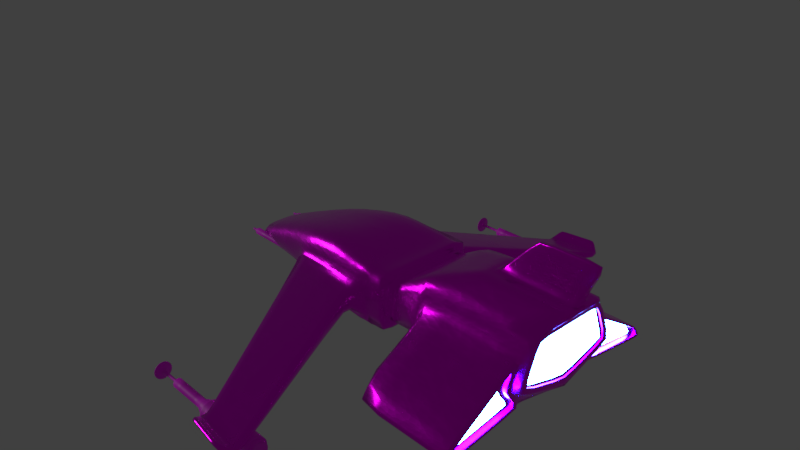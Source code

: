 # Source: nave.blend  (saved by Blender 2.79.1; exported with 4.5.12 LTS)
import bpy
from mathutils import Matrix  # noqa: F401  (used for matrix-valued properties, if any)

bpy.ops.wm.read_factory_settings(use_empty=True)
scene = bpy.context.scene
scene.name = 'Scene'

# ---- collections
col_collection_1 = bpy.data.collections.new('Collection 1'); scene.collection.children.link(col_collection_1)

# ---- images (referenced by path relative to the original .blend; pixels are not part of the script)
import os
ASSET_DIR = os.environ.get("B2B_ASSET_DIR", "")  # directory of the original .blend (textures are referenced by path, not embedded)
HERE = os.path.dirname(os.path.abspath(__file__))  # packed textures are extracted next to this script under _unpacked/

def load_image(name, relpath, width, height, colorspace="sRGB"):
    """Load a texture the original file referenced (path relative to the .blend, or extracted next to this script)."""
    p = next((c for c in (os.path.join(HERE, relpath), os.path.join(ASSET_DIR, relpath)) if relpath and os.path.exists(c)), "")
    if p:
        img = bpy.data.images.load(p, check_existing=True)
        img.name = name
    else:  # same state as the original file: an image datablock whose file is absent (Cycles renders it pink)
        img = bpy.data.images.new(name, width, height)
        img.source = "FILE"
        img.filepath = "//" + (relpath or name)
    img.colorspace_settings.name = colorspace
    return img
img_corpo_fw_png = load_image('corpo_fw.png', 'Texturas/corpo_fw.png', 1024, 1024, 'sRGB')
img_corpo_bump_fw_png = load_image('corpo_bump_fw.png', 'Texturas/corpo_bump_fw.png', 1024, 1024, 'Non-Color')
img_armas_png = load_image('armas.png', 'Texturas/armas.png', 1024, 1024, 'sRGB')

# ---- materials (node trees are filled in below, after node groups)
mat_corpo_material = bpy.data.materials.new('Corpo_material')
mat_corpo_material.alpha_threshold = 0.0
mat_corpo_material.roughness = 0.5
mat_corpo_material.line_color = (0.0, 0.0, 0.0, 1.0)
mat_armas_material = bpy.data.materials.new('Armas_material')
mat_armas_material.alpha_threshold = 0.0
mat_armas_material.roughness = 0.5
mat_thrusters = bpy.data.materials.new('Thrusters')
mat_thrusters.alpha_threshold = 0.0
mat_thrusters.roughness = 0.5

# ---- material node trees
mat_corpo_material.use_nodes = True; mat_corpo_material.node_tree.nodes.clear()
_N = mat_corpo_material.node_tree.nodes; _L = mat_corpo_material.node_tree.links
n0 = _N.new('ShaderNodeTexImage'); n0.name = 'Image Texture'; n0.location = (-142, 507)
n0.width = 140
n0.image = img_corpo_fw_png
n1 = _N.new('ShaderNodeBsdfPrincipled'); n1.name = 'Principled BSDF'; n1.location = (194, 303)
n1.width = 150
n1.subsurface_method = 'BURLEY'
n1.inputs[1].default_value = 1.0
n1.inputs[3].default_value = 1.45
n1.inputs[9].default_value = (1.0, 1.0, 1.0)
n2 = _N.new('ShaderNodeBump'); n2.name = 'Bump'; n2.location = (-114, -95)
n2.width = 164
n2.inputs[0].default_value = 0.1252
n2.inputs[1].default_value = 0.1
n2.inputs[2].default_value = 1.0
n3 = _N.new('ShaderNodeTexImage'); n3.name = 'Image Texture.001'; n3.location = (-720, 143)
n3.label = 'Detail map'
n3.width = 140
n3.image = img_corpo_bump_fw_png
n4 = _N.new('ShaderNodeTexVoronoi'); n4.name = 'Voronoi Texture'; n4.location = (-1270, -305)
n4.inputs[2].default_value = 20.0
n5 = _N.new('ShaderNodeTexVoronoi'); n5.name = 'Voronoi Texture.001'; n5.location = (-1275, -470)
n5.inputs[2].default_value = 50.0
n6 = _N.new('ShaderNodeMath'); n6.name = 'Math.001'; n6.location = (-1050, -485)
n6.operation = 'MULTIPLY'
n7 = _N.new('ShaderNodeMath'); n7.name = 'Math'; n7.location = (-1011, -289)
n8 = _N.new('ShaderNodeOutputMaterial'); n8.name = 'Material Output'; n8.location = (569, -308)
n9 = _N.new('ShaderNodeMath'); n9.name = 'Math.002'; n9.location = (-669, -234)
n9.width = 177
n9.operation = 'MULTIPLY'
n9.inputs[1].default_value = 0.05
n10 = _N.new('ShaderNodeMix'); n10.name = 'Mix.002'; n10.location = (-26, 195)
n10.data_type = 'RGBA'
n10.blend_type = 'MULTIPLY'
n10.inputs[0].default_value = 0.7636
n10.inputs[6].default_value = (1.0, 1.0, 1.0, 1.0)
n11 = _N.new('ShaderNodeTexNoise'); n11.name = 'Noise Texture'; n11.location = (-2, -406)
n11.inputs[2].default_value = 34.1
n11.inputs[3].default_value = 11.6
n11.inputs[8].default_value = 0.2
n12 = _N.new('ShaderNodeMath'); n12.name = 'Math.004'; n12.location = (231, -380)
n12.width = 177
n12.operation = 'MULTIPLY'
n12.inputs[1].default_value = 0.125
n13 = _N.new('ShaderNodeMath'); n13.name = 'Math.003'; n13.location = (-554, -525)
n13.width = 177
n13.operation = 'MULTIPLY'
n13.inputs[1].default_value = 0.025
n14 = _N.new('ShaderNodeBump'); n14.name = 'Bump.001'; n14.location = (-315, -265)
n14.width = 164
n14.inputs[0].default_value = 0.4034
n14.inputs[1].default_value = 0.1
n14.inputs[2].default_value = 1.0
n15 = _N.new('ShaderNodeBump'); n15.name = 'Bump.002'; n15.location = (-242, -490)
n15.width = 164
n15.inputs[0].default_value = 0.6365
n15.inputs[1].default_value = 0.9
n15.inputs[2].default_value = 1.0
n16 = _N.new('ShaderNodeDisplacement'); n16.name = 'Displacement'; n16.location = (0, 0)
n16.inputs[1].default_value = 0.0
n16.inputs[2].default_value = 0.1
n17 = _N.new('ShaderNodeMath'); n17.name = 'Math.005'; n17.location = (0, 0)
n17.operation = 'MULTIPLY'
n18 = _N.new('ShaderNodeMath'); n18.name = 'Math.006'; n18.location = (0, 0)
n18.operation = 'MULTIPLY'
_L.new(n1.outputs[0], n8.inputs[0])
_L.new(n0.outputs[0], n1.inputs[0])
_L.new(n14.outputs[0], n2.inputs[4])
_L.new(n3.outputs[0], n2.inputs[3])
_L.new(n6.outputs[0], n7.inputs[1])
_L.new(n9.outputs[0], n14.inputs[3])
_L.new(n7.outputs[0], n9.inputs[0])
_L.new(n2.outputs[0], n1.inputs[5])
_L.new(n10.outputs[2], n1.inputs[2])
_L.new(n7.outputs[0], n13.inputs[0])
_L.new(n9.outputs[0], n10.inputs[7])
_L.new(n11.outputs[1], n12.inputs[0])
_L.new(n13.outputs[0], n15.inputs[3])
_L.new(n15.outputs[0], n11.inputs[0])
_L.new(n12.outputs[0], n16.inputs[0])
_L.new(n16.outputs[0], n8.inputs[2])
_L.new(n17.outputs[0], n7.inputs[0])
_L.new(n4.outputs[0], n17.inputs[0])
_L.new(n4.outputs[0], n17.inputs[1])
_L.new(n18.outputs[0], n6.inputs[0])
_L.new(n5.outputs[0], n18.inputs[0])
_L.new(n5.outputs[0], n18.inputs[1])
n8.is_active_output = True
mat_armas_material.use_nodes = True; mat_armas_material.node_tree.nodes.clear()
_N = mat_armas_material.node_tree.nodes; _L = mat_armas_material.node_tree.links
n0 = _N.new('ShaderNodeOutputMaterial'); n0.name = 'Material Output'; n0.location = (300, 300)
n1 = _N.new('ShaderNodeTexImage'); n1.name = 'Image Texture'; n1.location = (-281, 250)
n1.width = 140
n1.image = img_armas_png
n2 = _N.new('ShaderNodeBsdfPrincipled'); n2.name = 'Principled BSDF'; n2.location = (13, 333)
n2.width = 210
n2.subsurface_method = 'BURLEY'
n2.inputs[3].default_value = 1.45
n2.inputs[9].default_value = (1.0, 1.0, 1.0)
_L.new(n2.outputs[0], n0.inputs[0])
_L.new(n1.outputs[0], n2.inputs[0])
n0.is_active_output = True
mat_thrusters.use_nodes = True; mat_thrusters.node_tree.nodes.clear()
_N = mat_thrusters.node_tree.nodes; _L = mat_thrusters.node_tree.links
n0 = _N.new('ShaderNodeOutputMaterial'); n0.name = 'Material Output'; n0.location = (300, 300)
n1 = _N.new('ShaderNodeEmission'); n1.name = 'Emission'; n1.location = (-60, 285)
n1.inputs[0].default_value = (0.04534, 0.2618, 0.8, 1.0)
n1.inputs[1].default_value = 82.5
_L.new(n1.outputs[0], n0.inputs[0])
n0.is_active_output = True

# ---- world
world_world = bpy.data.worlds.new('World'); scene.world = world_world
world_world.color = (0.05088, 0.05088, 0.05088)
world_world.use_sun_shadow = False
world_world.sun_shadow_jitter_overblur = 0.0
world_world.cycles.sampling_method = 'MANUAL'

# ---- cameras
cam_camera = bpy.data.cameras.new('Camera')
cam_camera.clip_end = 100.0
cam_camera.lens = 35.0
cam_camera.sensor_width = 32.0
cam_camera.sensor_height = 18.0
cam_camera.ortho_scale = 7.314
cam_camera.dof.focus_distance = 0.0

# ---- lights
light_sun = bpy.data.lights.new('Sun', 'SUN')
light_sun.transmission_factor = 0.0
light_sun.angle = 0.1993
light_sun.energy = 0.4
light_sun.shadow_buffer_clip_start = 0.5
light_sun.shadow_soft_size = 0.1
light_sun.shadow_cascade_max_distance = 1000.0

# ---- meshes
me_cube = bpy.data.meshes.new('Cube')
me_cube.from_pydata([(0.7028, -0.6858, -0.3243), (-0.6763, -0.5838, -0.0715), (0.7024, -0.7055, 0.1241), (-0.6763, -0.5838, 0.007092), (-1.904, -0.3507, -0.4135), (-1.903, -0.3456, -0.1596), (1.015, -0.5962, -0.298), (1.015, -0.5962, 0.2336), (1.015, -0.7083, -0.4101), (1.015, -0.7083, 0.3457), (1.083, -0.5962, -0.298), (1.083, -0.5962, 0.2336), (1.083, -0.5962, -0.298), (1.083, -0.5962, 0.2336), (1.64, -0.7767, -0.1264), (1.64, -0.6489, 0.1942), (3.007, -0.8099, -0.1304), (3.007, -0.7093, 0.1221), (0.8161, -0.7083, -0.4101), (-0.7903, -0.5664, -0.3984), (0.8161, -0.7083, 0.3457), (-0.7895, -0.5613, 0.3173), (0.8161, 0.0, -0.4101), (-0.7895, 0.0, -0.3817), (0.8161, 0.0, 0.3457), (-0.7895, 0.0, 0.3173), (-1.903, 0.0, -0.3968), (-1.903, 0.0, -0.1596), (1.015, 0.0, -0.4101), (1.015, 0.0, 0.3457), (1.015, 0.0, -0.298), (1.015, 0.0, 0.2336), (1.083, 0.0, -0.298), (1.083, 0.0, 0.2336), (1.083, 0.0, -0.298), (1.083, 0.0, 0.2336), (1.64, -0.5672, -0.423), (1.502, 0.0, 0.4888), (3.007, -0.6192, -0.4004), (3.144, 0.0, 0.4888), (0.573, -0.854, -0.2079), (-0.5555, -0.7678, -0.1373), (0.573, -0.854, 0.002114), (-0.5555, -0.7678, -0.07363), (1.392, -2.981, -0.6405), (0.6761, -2.895, -0.6356), (1.392, -2.981, -0.5452), (0.6761, -2.895, -0.5552), (1.374, -3.13, -0.6238), (0.6592, -3.038, -0.6215), (1.383, -3.058, -0.5619), (0.6664, -2.978, -0.5692), (1.263, -3.197, -0.4917), (0.7513, -3.132, -0.492), (1.267, -3.164, -0.463), (0.7546, -3.104, -0.4678), (1.502, 0.0, -0.3698), (3.144, 0.0, -0.3698), (2.101, 0.0, 0.6932), (2.101, -0.2775, 0.6932), (3.339, 0.0, 0.6932), (3.339, -0.2775, 0.6932), (2.21, 0.0, 0.6932), (2.21, -0.07695, 0.6932), (3.229, 0.0, 0.6932), (3.229, -0.07695, 0.6932), (2.671, 0.0, 1.211), (2.671, -0.02475, 1.211), (3.473, 0.0, 1.211), (3.473, -0.02475, 1.211), (1.502, -0.7767, -0.1264), (1.502, 0.0, -0.3698), (1.502, -0.5315, 0.4888), (3.144, -0.7767, -0.1264), (3.144, 0.0, -0.3698), (3.144, -0.5315, 0.4888), (1.64, -1.658, -0.5191), (3.007, -1.623, -0.5202), (1.64, -1.629, -0.5664), (1.64, -1.552, -0.3663), (3.007, -1.614, -0.5348), (3.007, -1.531, -0.3881), (0.04668, -0.643, -0.4132), (0.2019, -0.6379, 0.5244), (0.04263, -0.637, -0.3026), (0.06699, -0.6967, 0.09385), (0.2019, 0.0, 0.5244), (0.04745, 0.0, -0.3965), (0.0328, -0.8128, -0.2013), (0.0328, -0.8128, -0.006921), (1.049, -2.94, -0.6381), (1.049, -2.94, -0.55), (1.032, -3.086, -0.6227), (1.04, -3.02, -0.5654), (1.018, -3.166, -0.4918), (1.022, -3.135, -0.4653), (3.144, 0.0, -0.2797), (3.144, -0.694, -0.08103), (3.144, -0.4939, 0.4211), (3.144, 0.0, 0.4211), (3.102, 0.0, -0.2797), (3.102, -0.694, -0.08103), (3.102, -0.4939, 0.4211), (3.102, 0.0, 0.4211), (3.007, -0.5672, -0.423), (3.007, -0.7767, -0.1264), (3.007, -0.6489, 0.1942), (3.007, -1.629, -0.5664), (3.007, -1.658, -0.5191), (3.007, -1.552, -0.3663), (2.902, -0.8099, -0.1304), (2.902, -1.623, -0.5202), (2.902, -0.6192, -0.4004), (2.902, -0.7093, 0.1221), (2.902, -1.614, -0.5348), (2.902, -1.531, -0.3881), (-2.033, -0.3427, -0.2822), (-1.97, -0.3072, -0.2716), (-1.122, -0.3072, -0.2716), (-1.97, -0.3167, -0.301), (-1.122, -0.3167, -0.301), (-1.97, -0.3417, -0.3192), (-1.122, -0.3417, -0.3192), (-1.97, -0.3726, -0.3192), (-1.122, -0.3726, -0.3192), (-1.97, -0.3976, -0.301), (-1.122, -0.3976, -0.301), (-1.97, -0.4072, -0.2716), (-1.122, -0.4072, -0.2716), (-1.97, -0.3976, -0.2423), (-1.122, -0.3976, -0.2423), (-1.97, -0.3726, -0.2241), (-1.122, -0.3726, -0.2241), (-1.97, -0.3417, -0.2241), (-1.122, -0.3417, -0.2241), (-1.97, -0.3167, -0.2423), (-1.122, -0.3167, -0.2423), (1.426, -2.659, -0.7069), (0.5233, -2.629, -0.7069), (1.372, -2.629, -0.7069), (0.5233, -2.657, -0.7937), (1.372, -2.657, -0.7937), (0.5233, -2.731, -0.8473), (1.372, -2.731, -0.8473), (0.5233, -2.822, -0.8473), (1.372, -2.822, -0.8473), (0.5233, -2.896, -0.7937), (1.372, -2.896, -0.7937), (0.5233, -2.924, -0.7069), (1.372, -2.924, -0.7069), (0.5233, -2.896, -0.6202), (1.372, -2.896, -0.6202), (0.5233, -2.822, -0.5666), (1.372, -2.822, -0.5666), (0.5233, -2.731, -0.5666), (1.372, -2.731, -0.5666), (0.5233, -2.657, -0.6202), (1.372, -2.657, -0.6202), (1.372, -2.659, -0.7069), (1.372, -2.682, -0.7757), (1.372, -2.74, -0.8182), (1.372, -2.812, -0.8182), (1.372, -2.871, -0.7757), (1.372, -2.893, -0.7069), (1.372, -2.871, -0.6381), (1.372, -2.812, -0.5956), (1.372, -2.74, -0.5956), (1.372, -2.682, -0.6381), (1.426, -2.776, -0.7069), (1.426, -2.682, -0.7757), (1.426, -2.74, -0.8182), (1.426, -2.812, -0.8182), (1.426, -2.871, -0.7757), (1.426, -2.893, -0.7069), (1.426, -2.871, -0.6381), (1.426, -2.812, -0.5956), (1.426, -2.74, -0.5956), (1.426, -2.682, -0.6381), (0.5233, -2.678, -0.7782), (0.4085, -2.722, -0.7462), (0.5233, -2.655, -0.7069), (0.5233, -2.739, -0.8222), (0.5233, -2.814, -0.8222), (0.5233, -2.874, -0.7782), (0.5233, -2.897, -0.7069), (0.5233, -2.874, -0.6357), (0.5233, -2.814, -0.5916), (0.5233, -2.739, -0.5916), (0.5233, -2.678, -0.6357), (0.4085, -2.703, -0.7598), (-0.1627, -2.722, -0.7462), (0.4085, -2.686, -0.7069), (0.4085, -2.748, -0.7925), (0.4085, -2.804, -0.7925), (0.4085, -2.849, -0.7598), (0.4085, -2.866, -0.7069), (0.4085, -2.849, -0.654), (0.4084, -2.804, -0.6214), (0.4084, -2.748, -0.6214), (0.4085, -2.703, -0.654), (-0.1627, -2.76, -0.7189), (0.4085, -2.709, -0.7069), (0.4085, -2.756, -0.7705), (0.4085, -2.797, -0.7705), (0.4085, -2.83, -0.7462), (0.4085, -2.843, -0.7069), (0.4085, -2.83, -0.6676), (0.4084, -2.797, -0.6434), (0.4084, -2.756, -0.6434), (0.4085, -2.722, -0.6676), (-0.4669, -2.76, -0.719), (-0.1627, -2.709, -0.7069), (-0.1627, -2.756, -0.7705), (-0.1627, -2.797, -0.7705), (-0.1627, -2.83, -0.7462), (-0.1627, -2.843, -0.7069), (-0.1627, -2.83, -0.6677), (-0.1627, -2.797, -0.6434), (-0.1627, -2.756, -0.6434), (-0.1627, -2.722, -0.6677), (-0.1627, -2.756, -0.7069), (-0.1627, -2.77, -0.7264), (-0.1627, -2.783, -0.7264), (-0.1627, -2.793, -0.7189), (-0.1627, -2.797, -0.7069), (-0.1627, -2.793, -0.695), (-0.1627, -2.783, -0.6875), (-0.1627, -2.77, -0.6875), (-0.1627, -2.76, -0.695), (-0.4995, -2.679, -0.7778), (-0.4669, -2.756, -0.707), (-0.4669, -2.77, -0.7264), (-0.4669, -2.783, -0.7264), (-0.4669, -2.793, -0.719), (-0.4669, -2.797, -0.707), (-0.4669, -2.793, -0.695), (-0.4669, -2.783, -0.6875), (-0.4669, -2.77, -0.6875), (-0.4669, -2.76, -0.695), (-0.4919, -2.679, -0.7778), (-0.4747, -2.748, -0.7276), (-0.4919, -2.656, -0.707), (-0.4919, -2.739, -0.8215), (-0.4919, -2.813, -0.8215), (-0.4919, -2.874, -0.7778), (-0.4919, -2.897, -0.707), (-0.4919, -2.874, -0.6362), (-0.4919, -2.813, -0.5924), (-0.4919, -2.739, -0.5924), (-0.4919, -2.679, -0.6362), (-0.4747, -2.764, -0.7158), (-0.4995, -2.656, -0.707), (-0.4995, -2.739, -0.8215), (-0.4995, -2.813, -0.8215), (-0.4995, -2.874, -0.7778), (-0.4995, -2.897, -0.707), (-0.4995, -2.874, -0.6362), (-0.4995, -2.813, -0.5924), (-0.4995, -2.739, -0.5924), (-0.4995, -2.679, -0.6362), (-0.5556, -2.774, -0.7083), (-0.4747, -2.741, -0.707), (-0.4747, -2.765, -0.7404), (-0.4747, -2.787, -0.7404), (-0.4747, -2.805, -0.7276), (-0.4747, -2.811, -0.707), (-0.4747, -2.805, -0.6863), (-0.4747, -2.787, -0.6736), (-0.4747, -2.765, -0.6736), (-0.4747, -2.748, -0.6863), (-0.4747, -2.761, -0.707), (-0.4747, -2.772, -0.7213), (-0.4747, -2.781, -0.7213), (-0.4747, -2.788, -0.7158), (-0.4747, -2.791, -0.707), (-0.4747, -2.788, -0.6981), (-0.4747, -2.781, -0.6926), (-0.4747, -2.772, -0.6926), (-0.4747, -2.764, -0.6981), (-0.5556, -2.776, -0.707), (-0.5556, -2.774, -0.707), (-0.5556, -2.776, -0.7091), (-0.5556, -2.777, -0.7091), (-0.5556, -2.778, -0.7083), (-0.5556, -2.779, -0.707), (-0.5556, -2.778, -0.7056), (-0.5556, -2.777, -0.7048), (-0.5556, -2.776, -0.7048), (-0.5556, -2.774, -0.7056), (-1.97, -0.3235, -0.2961), (-2.074, -0.3427, -0.2822), (-1.97, -0.3155, -0.2716), (-1.97, -0.3443, -0.3113), (-1.97, -0.3701, -0.3113), (-1.97, -0.3909, -0.2961), (-1.97, -0.3988, -0.2716), (-1.97, -0.3909, -0.2472), (-1.97, -0.3701, -0.232), (-1.97, -0.3443, -0.232), (-1.97, -0.3235, -0.2472), (-2.033, -0.3393, -0.2716), (-2.033, -0.3517, -0.2887), (-2.033, -0.3627, -0.2887), (-2.033, -0.3717, -0.2822), (-2.033, -0.3751, -0.2716), (-2.033, -0.3717, -0.2611), (-2.033, -0.3627, -0.2546), (-2.033, -0.3517, -0.2546), (-2.033, -0.3427, -0.2611), (-2.074, -0.3393, -0.2716), (-2.074, -0.3517, -0.2887), (-2.074, -0.3627, -0.2887), (-2.074, -0.3717, -0.2822), (-2.074, -0.3751, -0.2716), (-2.074, -0.3717, -0.2611), (-2.074, -0.3627, -0.2546), (-2.074, -0.3517, -0.2546), (-2.074, -0.3427, -0.2611), (-2.104, -0.3536, -0.2743), (-2.104, -0.3572, -0.2717), (-2.104, -0.3528, -0.2717), (-2.104, -0.3558, -0.2759), (-2.104, -0.3586, -0.2759), (-2.104, -0.3608, -0.2743), (-2.104, -0.3616, -0.2717), (-2.104, -0.3608, -0.269), (-2.104, -0.3586, -0.2674), (-2.104, -0.3558, -0.2674), (-2.104, -0.3536, -0.269), (0.9475, -2.629, -0.7069), (0.9475, -2.657, -0.7937), (0.9475, -2.731, -0.8473), (0.9475, -2.822, -0.8473), (0.9475, -2.896, -0.7937), (0.9475, -2.924, -0.7069), (0.9475, -2.896, -0.6202), (0.9475, -2.822, -0.5666), (0.9475, -2.731, -0.5666), (0.9475, -2.657, -0.6202), (0.577, -2.657, -0.7937), (0.577, -2.731, -0.8473), (0.577, -2.822, -0.8473), (0.577, -2.896, -0.7937), (0.577, -2.924, -0.7069), (0.577, -2.896, -0.6202), (0.577, -2.822, -0.5666), (0.577, -2.731, -0.5666), (0.577, -2.657, -0.6202), (0.577, -2.629, -0.7069), (1.372, -2.629, -0.7069), (1.372, -2.657, -0.7937), (1.372, -2.731, -0.8473), (1.372, -2.822, -0.8473), (1.372, -2.896, -0.7937), (1.372, -2.924, -0.7069), (1.372, -2.896, -0.6202), (1.372, -2.822, -0.5666), (1.372, -2.731, -0.5666), (1.372, -2.657, -0.6202), (1.418, -2.659, -0.7069), (1.418, -2.682, -0.6381), (1.418, -2.74, -0.5956), (1.418, -2.682, -0.7757), (1.418, -2.812, -0.5956), (1.418, -2.871, -0.6381), (1.418, -2.893, -0.7069), (1.418, -2.871, -0.7757), (1.418, -2.812, -0.8182), (1.418, -2.74, -0.8182), (0.5233, -2.739, -0.8222), (0.5233, -2.814, -0.5916), (0.5233, -2.678, -0.7782), (0.5233, -2.655, -0.7069), (0.5233, -2.897, -0.7069), (0.5233, -2.874, -0.6357), (0.5233, -2.814, -0.8222), (0.5233, -2.874, -0.7782), (0.5233, -2.739, -0.5916), (0.5233, -2.678, -0.6357), (0.4085, -2.703, -0.7598), (0.4085, -2.686, -0.7069), (0.4085, -2.849, -0.654), (0.4085, -2.849, -0.7598), (0.4085, -2.703, -0.654), (0.4085, -2.748, -0.7925), (0.4084, -2.804, -0.6214), (0.4085, -2.866, -0.7069), (0.4085, -2.804, -0.7925), (0.4084, -2.748, -0.6214), (-1.97, -0.3443, -0.3113), (-1.97, -0.3701, -0.232), (-1.97, -0.3235, -0.2961), (-1.97, -0.3155, -0.2716), (-1.97, -0.3988, -0.2716), (-1.97, -0.3909, -0.2472), (-1.97, -0.3701, -0.3113), (-1.97, -0.3909, -0.2961), (-1.97, -0.3443, -0.232), (-1.97, -0.3235, -0.2472), (-2.052, -0.3517, -0.2887), (-2.052, -0.3628, -0.2546), (-2.052, -0.3517, -0.2546), (-2.052, -0.3428, -0.2822), (-2.052, -0.3428, -0.2611), (-2.052, -0.3393, -0.2716), (-2.052, -0.3751, -0.2716), (-2.052, -0.3717, -0.2611), (-2.052, -0.3628, -0.2887), (-2.052, -0.3717, -0.2822), (-2.033, -0.3427, -0.2822), (-2.033, -0.3393, -0.2716), (-2.033, -0.3717, -0.2611), (-2.033, -0.3717, -0.2822), (-2.033, -0.3427, -0.2611), (-2.033, -0.3517, -0.2887), (-2.033, -0.3627, -0.2546), (-2.033, -0.3751, -0.2716), (-2.033, -0.3627, -0.2887), (-2.033, -0.3517, -0.2546), (-2.074, -0.3716, -0.2821), (-2.074, -0.3517, -0.2885), (-2.074, -0.3627, -0.2885), (-2.074, -0.3627, -0.2548), (-2.074, -0.3517, -0.2548), (-2.074, -0.3428, -0.2821), (-2.074, -0.3428, -0.2612), (-2.074, -0.3394, -0.2716), (-2.074, -0.375, -0.2716), (-2.074, -0.3716, -0.2612)], [], [(87, 82, 19, 23), (86, 25, 21, 83), (24, 20, 9, 29), (0, 2, 42, 40), (23, 19, 4, 26), (19, 21, 5, 4), (20, 18, 8, 9), (30, 6, 8, 28), (6, 7, 9, 8), (35, 11, 72, 37), (7, 6, 12, 13), (31, 7, 13, 33), (34, 10, 12, 32), (10, 11, 13, 12), (77, 80, 114, 111), (11, 10, 70, 72), (39, 75, 98, 99), (75, 39, 60, 61), (84, 1, 19, 82), (2, 0, 18, 20), (1, 3, 21, 19), (85, 2, 20, 83), (106, 15, 79, 109), (10, 34, 71, 70), (11, 35, 33, 13), (6, 30, 32, 12), (7, 31, 29, 9), (18, 22, 28, 8), (21, 25, 27, 5), (4, 5, 27, 26), (43, 41, 45, 47), (3, 1, 41, 43), (84, 0, 40, 88), (85, 3, 43, 89), (91, 47, 51, 93), (88, 40, 44, 90), (89, 43, 47, 91), (40, 42, 46, 44), (51, 49, 53, 55), (44, 46, 50, 48), (47, 45, 49, 51), (90, 44, 48, 92), (94, 95, 55, 53), (92, 48, 52, 94), (93, 51, 55, 95), (48, 50, 54, 52), (74, 71, 56, 57), (59, 61, 65, 63), (37, 72, 59, 58), (72, 75, 61, 59), (63, 65, 69, 67), (58, 59, 63, 62), (61, 60, 64, 65), (66, 67, 69, 68), (62, 63, 67, 66), (65, 64, 68, 69), (36, 14, 70, 71), (14, 15, 72, 70), (105, 104, 74, 73), (106, 105, 73, 75), (15, 106, 75, 72), (104, 36, 71, 74), (79, 76, 108, 109), (76, 78, 107, 108), (14, 36, 78, 76), (36, 104, 107, 78), (17, 81, 115, 113), (15, 14, 76, 79), (50, 93, 95, 54), (49, 92, 94, 53), (52, 54, 95, 94), (45, 90, 92, 49), (42, 89, 91, 46), (41, 88, 90, 45), (46, 91, 93, 50), (2, 85, 89, 42), (1, 84, 88, 41), (3, 85, 83, 21), (0, 84, 82, 18), (24, 86, 83, 20), (22, 18, 82, 87), (99, 98, 102, 103), (73, 74, 96, 97), (75, 73, 97, 98), (100, 103, 102, 101), (97, 96, 100, 101), (98, 97, 101, 102), (16, 38, 104, 105), (17, 16, 105, 106), (80, 77, 108, 107), (77, 81, 109, 108), (81, 17, 106, 109), (38, 80, 107, 104), (112, 110, 111, 114), (110, 113, 115, 111), (38, 16, 110, 112), (80, 38, 112, 114), (81, 77, 111, 115), (16, 17, 113, 110), (125, 127, 295, 294), (117, 118, 120, 119), (129, 131, 297, 296), (119, 120, 122, 121), (133, 135, 299, 298), (121, 122, 124, 123), (119, 121, 292, 289), (123, 124, 126, 125), (123, 125, 294, 293), (125, 126, 128, 127), (117, 119, 289, 291), (127, 128, 130, 129), (127, 129, 296, 295), (129, 130, 132, 131), (131, 133, 298, 297), (131, 132, 134, 133), (121, 123, 293, 292), (133, 134, 136, 135), (135, 117, 291, 299), (135, 136, 118, 117), (140, 142, 181, 178), (139, 157, 167, 158), (349, 139, 141, 350), (144, 146, 183, 182), (143, 141, 159, 160), (350, 141, 143, 351), (138, 140, 178, 180), (147, 145, 161, 162), (351, 143, 145, 352), (148, 150, 185, 184), (151, 149, 163, 164), (352, 145, 147, 353), (152, 154, 187, 186), (155, 153, 165, 166), (353, 147, 149, 354), (142, 144, 182, 181), (145, 143, 160, 161), (354, 149, 151, 355), (156, 138, 180, 188), (149, 147, 162, 163), (355, 151, 153, 356), (146, 148, 184, 183), (153, 151, 164, 165), (356, 153, 155, 357), (150, 152, 186, 185), (157, 155, 166, 167), (357, 155, 157, 358), (154, 156, 188, 187), (141, 139, 158, 159), (358, 157, 139, 349), (361, 363, 175, 176), (362, 359, 137, 169), (359, 360, 177, 137), (364, 365, 173, 174), (366, 367, 171, 172), (360, 361, 176, 177), (368, 362, 169, 170), (363, 364, 174, 175), (365, 366, 172, 173), (367, 368, 170, 171), (168, 169, 137), (168, 170, 169), (168, 171, 170), (168, 172, 171), (168, 173, 172), (168, 174, 173), (168, 175, 174), (168, 176, 175), (168, 177, 176), (168, 137, 177), (379, 384, 192, 189), (381, 385, 197, 196), (382, 386, 195, 194), (384, 387, 193, 192), (385, 388, 198, 197), (380, 379, 189, 191), (383, 380, 191, 199), (386, 381, 196, 195), (387, 382, 194, 193), (388, 383, 199, 198), (198, 199, 209, 208), (189, 192, 202, 179), (196, 197, 207, 206), (194, 195, 205, 204), (192, 193, 203, 202), (197, 198, 208, 207), (191, 189, 179, 201), (199, 191, 201, 209), (195, 196, 206, 205), (193, 194, 204, 203), (203, 204, 214, 213), (208, 209, 219, 218), (179, 202, 212, 190), (206, 207, 217, 216), (204, 205, 215, 214), (202, 203, 213, 212), (207, 208, 218, 217), (201, 179, 190, 211), (209, 201, 211, 219), (205, 206, 216, 215), (215, 216, 225, 224), (213, 214, 223, 222), (218, 219, 228, 227), (190, 212, 221, 200), (216, 217, 226, 225), (214, 215, 224, 223), (212, 213, 222, 221), (217, 218, 227, 226), (211, 190, 200, 220), (219, 211, 220, 228), (220, 200, 210, 230), (228, 220, 230, 238), (224, 225, 235, 234), (222, 223, 233, 232), (227, 228, 238, 237), (200, 221, 231, 210), (225, 226, 236, 235), (223, 224, 234, 233), (221, 222, 232, 231), (226, 227, 237, 236), (232, 233, 244, 243), (237, 238, 249, 248), (210, 231, 242, 239), (235, 236, 247, 246), (233, 234, 245, 244), (231, 232, 243, 242), (236, 237, 248, 247), (230, 210, 239, 241), (238, 230, 241, 249), (234, 235, 246, 245), (241, 239, 229, 251), (249, 241, 251, 259), (245, 246, 256, 255), (243, 244, 254, 253), (248, 249, 259, 258), (239, 242, 252, 229), (246, 247, 257, 256), (244, 245, 255, 254), (242, 243, 253, 252), (247, 248, 258, 257), (257, 258, 268, 267), (251, 229, 240, 261), (259, 251, 261, 269), (255, 256, 266, 265), (253, 254, 264, 263), (258, 259, 269, 268), (229, 252, 262, 240), (256, 257, 267, 266), (254, 255, 265, 264), (252, 253, 263, 262), (262, 263, 272, 271), (267, 268, 277, 276), (261, 240, 250, 270), (269, 261, 270, 278), (265, 266, 275, 274), (263, 264, 273, 272), (268, 269, 278, 277), (240, 262, 271, 250), (266, 267, 276, 275), (264, 265, 274, 273), (273, 274, 284, 283), (271, 272, 282, 281), (276, 277, 287, 286), (270, 250, 260, 280), (278, 270, 280, 288), (274, 275, 285, 284), (272, 273, 283, 282), (277, 278, 288, 287), (250, 271, 281, 260), (275, 276, 286, 285), (279, 280, 260), (279, 260, 281), (279, 281, 282), (279, 282, 283), (279, 283, 284), (279, 284, 285), (279, 285, 286), (279, 286, 287), (279, 287, 288), (279, 288, 280), (409, 414, 301, 116), (411, 415, 306, 305), (412, 416, 304, 303), (414, 417, 302, 301), (415, 418, 307, 306), (410, 409, 116, 300), (413, 410, 300, 308), (416, 411, 305, 304), (417, 412, 303, 302), (418, 413, 308, 307), (401, 403, 317, 316), (402, 399, 310, 290), (406, 400, 315, 314), (408, 405, 313, 312), (399, 407, 311, 310), (400, 401, 316, 315), (404, 402, 290, 309), (403, 404, 309, 317), (405, 406, 314, 313), (407, 408, 312, 311), (421, 419, 323, 322), (423, 425, 328, 327), (424, 420, 321, 318), (428, 422, 326, 325), (419, 427, 324, 323), (420, 421, 322, 321), (422, 423, 327, 326), (426, 424, 318, 320), (425, 426, 320, 328), (427, 428, 325, 324), (319, 320, 318), (319, 318, 321), (319, 321, 322), (319, 322, 323), (319, 323, 324), (319, 324, 325), (319, 325, 326), (319, 326, 327), (319, 327, 328), (319, 328, 320), (347, 338, 329, 348), (346, 337, 338, 347), (345, 336, 337, 346), (344, 335, 336, 345), (343, 334, 335, 344), (342, 333, 334, 343), (341, 332, 333, 342), (340, 331, 332, 341), (339, 330, 331, 340), (348, 329, 330, 339), (138, 348, 339, 140), (140, 339, 340, 142), (142, 340, 341, 144), (144, 341, 342, 146), (146, 342, 343, 148), (148, 343, 344, 150), (150, 344, 345, 152), (152, 345, 346, 154), (154, 346, 347, 156), (156, 347, 348, 138), (338, 358, 349, 329), (337, 357, 358, 338), (336, 356, 357, 337), (335, 355, 356, 336), (334, 354, 355, 335), (333, 353, 354, 334), (332, 352, 353, 333), (331, 351, 352, 332), (330, 350, 351, 331), (329, 349, 350, 330), (161, 160, 368, 367), (163, 162, 366, 365), (165, 164, 364, 363), (160, 159, 362, 368), (167, 166, 361, 360), (162, 161, 367, 366), (164, 163, 365, 364), (158, 167, 360, 359), (159, 158, 359, 362), (166, 165, 363, 361), (187, 188, 378, 377), (182, 183, 376, 375), (184, 185, 374, 373), (188, 180, 372, 378), (180, 178, 371, 372), (186, 187, 377, 370), (181, 182, 375, 369), (183, 184, 373, 376), (185, 186, 370, 374), (178, 181, 369, 371), (377, 378, 383, 388), (375, 376, 382, 387), (373, 374, 381, 386), (378, 372, 380, 383), (372, 371, 379, 380), (370, 377, 388, 385), (369, 375, 387, 384), (376, 373, 386, 382), (374, 370, 385, 381), (371, 369, 384, 379), (298, 299, 398, 397), (293, 294, 396, 395), (295, 296, 394, 393), (299, 291, 392, 398), (291, 289, 391, 392), (297, 298, 397, 390), (292, 293, 395, 389), (294, 295, 393, 396), (296, 297, 390, 394), (289, 292, 389, 391), (302, 303, 408, 407), (304, 305, 406, 405), (308, 300, 404, 403), (300, 116, 402, 404), (306, 307, 401, 400), (301, 302, 407, 399), (303, 304, 405, 408), (305, 306, 400, 406), (116, 301, 399, 402), (307, 308, 403, 401), (397, 398, 413, 418), (395, 396, 412, 417), (393, 394, 411, 416), (398, 392, 410, 413), (392, 391, 409, 410), (390, 397, 418, 415), (389, 395, 417, 414), (396, 393, 416, 412), (394, 390, 415, 411), (391, 389, 414, 409), (313, 314, 428, 427), (317, 309, 426, 425), (309, 290, 424, 426), (315, 316, 423, 422), (310, 311, 421, 420), (312, 313, 427, 419), (314, 315, 422, 428), (290, 310, 420, 424), (316, 317, 425, 423), (311, 312, 419, 421)])
me_cube.polygons.foreach_set('use_smooth', [True] * 419)
me_cube.polygons.foreach_set('material_index', [0, 0, 0, 0, 0, 0, 0, 0, 0, 0, 0, 0, 0, 0, 0, 0, 0, 0, 0, 0, 0, 0, 0, 0, 0, 0, 0, 0, 0, 0, 0, 0, 0, 0, 0, 0, 0, 0, 0, 0, 0, 0, 0, 0, 0, 0, 0, 0, 0, 0, 0, 0, 0, 0, 0, 0, 0, 0, 0, 0, 0, 0, 0, 0, 0, 0, 0, 0, 0, 0, 0, 0, 0, 0, 0, 0, 0, 0, 0, 0, 0, 0, 0, 0, 2, 0, 0, 0, 0, 0, 0, 0, 0, 2, 2, 0, 0, 0, 0, 1, 1, 1, 1, 1, 1, 1, 1, 1, 1, 1, 1, 1, 1, 1, 1, 1, 1, 1, 1, 1, 1, 1, 1, 1, 1, 1, 1, 1, 1, 1, 1, 1, 1, 1, 1, 1, 1, 1, 1, 1, 1, 1, 1, 1, 1, 1, 1, 1, 1, 1, 1, 1, 1, 1, 1, 1, 1, 1, 1, 1, 1, 1, 1, 1, 1, 1, 1, 1, 1, 1, 1, 1, 1, 1, 1, 1, 1, 1, 1, 1, 1, 1, 1, 1, 1, 1, 1, 1, 1, 1, 1, 1, 1, 1, 1, 1, 1, 1, 1, 1, 1, 1, 1, 1, 1, 1, 1, 1, 1, 1, 1, 1, 1, 1, 1, 1, 1, 1, 1, 1, 1, 1, 1, 1, 1, 1, 1, 1, 1, 1, 1, 1, 1, 1, 1, 1, 1, 1, 1, 1, 1, 1, 1, 1, 1, 1, 1, 1, 1, 1, 1, 1, 1, 1, 1, 1, 1, 1, 1, 1, 1, 1, 1, 1, 1, 1, 1, 1, 1, 1, 1, 1, 1, 1, 1, 1, 1, 1, 1, 1, 1, 1, 1, 1, 1, 1, 1, 1, 1, 1, 1, 1, 1, 1, 1, 1, 1, 1, 1, 1, 1, 1, 1, 1, 1, 1, 1, 1, 1, 1, 1, 1, 1, 1, 1, 1, 1, 1, 1, 1, 1, 1, 1, 1, 1, 1, 1, 1, 1, 1, 1, 1, 1, 1, 1, 1, 1, 1, 1, 1, 1, 1, 1, 1, 1, 1, 1, 1, 1, 1, 1, 1, 1, 1, 1, 1, 1, 1, 1, 1, 1, 1, 1, 1, 1, 1, 1, 1, 1, 1, 1, 1, 1, 1, 1, 1, 1, 1, 1, 1, 1, 1, 1, 1, 1, 1, 1, 1, 1, 1, 1, 1, 1, 1, 1, 1, 1, 1, 1, 1, 1, 1, 1, 1, 1, 1, 1, 1, 1, 1, 1, 1, 1, 1, 1, 1, 1, 1, 1])
_k = {(18, 22): 0.88235, (18, 20): 0.88235, (20, 24): 0.88235, (4, 5): 0.88235, (8, 28): 0.88235, (8, 9): 0.88235, (9, 29): 0.88235, (9, 20): 0.88235, (8, 18): 0.88235, (6, 30): 0.88235, (6, 7): 0.88235, (7, 31): 0.88235, (6, 8): 0.88235, (7, 9): 0.88235, (12, 32): 0.88235, (12, 13): 0.88235, (13, 33): 0.88235, (6, 12): 0.88235, (7, 13): 0.88235, (10, 34): 0.88235, (10, 11): 0.88235, (11, 35): 0.88235, (10, 12): 0.88235, (11, 13): 0.88235, (70, 71): 0.88235, (70, 72): 0.88235, (37, 72): 0.88235, (11, 72): 0.88235, (10, 70): 0.88235, (73, 74): 0.88235, (73, 75): 0.88235, (39, 75): 0.88235, (15, 79): 0.88235, (72, 75): 0.88235, (1, 3): 0.11373, (3, 85): 1.0, (0, 18): 0.88235, (1, 19): 0.1098, (2, 20): 0.88235, (4, 26): 0.88235, (5, 27): 0.88235, (71, 74): 0.88235, (34, 71): 0.88235, (33, 35): 0.88235, (32, 34): 0.88235, (31, 33): 0.88235, (30, 32): 0.88235, (35, 37): 0.88235, (29, 31): 0.88235, (28, 30): 0.88235, (22, 28): 0.88235, (25, 27): 0.88235, (23, 26): 0.88235, (26, 27): 0.88235, (24, 29): 0.88235, (24, 86): 0.88235, (23, 87): 0.88235, (41, 88): 0.88235, (40, 42): 0.88235, (41, 43): 0.88235, (43, 89): 0.88235, (2, 42): 0.88235, (0, 40): 0.88235, (1, 41): 0.88235, (3, 43): 1.0, (45, 90): 0.88235, (44, 46): 0.88235, (45, 47): 0.88235, (47, 91): 0.88235, (41, 45): 0.88235, (43, 47): 0.88235, (40, 44): 0.88235, (42, 46): 0.88235, (49, 92): 0.88235, (48, 50): 0.88235, (49, 51): 0.88235, (51, 93): 0.88235, (47, 51): 0.88235, (46, 50): 0.88235, (44, 48): 0.88235, (45, 49): 0.88235, (53, 94): 0.88235, (52, 54): 0.88235, (53, 55): 0.88235, (55, 95): 0.88235, (49, 53): 0.88235, (51, 55): 0.88235, (48, 52): 0.88235, (50, 54): 0.88235, (56, 57): 0.88235, (57, 74): 0.88235, (56, 71): 0.88235, (58, 59): 0.88235, (60, 61): 0.88235, (59, 61): 0.88235, (60, 64): 0.88235, (39, 60): 0.88235, (61, 75): 0.88235, (59, 72): 0.88235, (37, 58): 0.88235, (62, 63): 0.88235, (64, 65): 0.88235, (63, 65): 0.88235, (64, 68): 0.88235, (61, 65): 0.88235, (59, 63): 0.88235, (58, 62): 0.88235, (66, 67): 0.88235, (68, 69): 0.88235, (67, 69): 0.88235, (66, 68): 0.88235, (65, 69): 0.88235, (63, 67): 0.88235, (62, 66): 0.88235, (14, 36): 0.88235, (14, 15): 0.88235, (104, 105): 0.88235, (105, 106): 0.88235, (15, 106): 0.88235, (36, 104): 0.88235, (36, 71): 0.88235, (14, 70): 0.88235, (15, 72): 0.88235, (73, 105): 0.88235, (74, 104): 0.88235, (75, 106): 0.88235, (76, 108): 0.88235, (76, 78): 0.88235, (76, 79): 0.88235, (107, 108): 0.88235, (108, 109): 0.88235, (79, 109): 0.88235, (78, 107): 0.88235, (106, 109): 0.88235, (81, 115): 0.88235, (104, 107): 0.88235, (36, 78): 0.88235, (14, 76): 0.88235, (18, 82): 0.88235, (25, 86): 0.88235, (22, 87): 0.88235, (40, 88): 0.88235, (42, 89): 0.88235, (44, 90): 0.88235, (46, 91): 0.88235, (48, 92): 0.88235, (50, 93): 0.88235, (52, 94): 0.88235, (54, 95): 0.88235, (93, 95): 0.88235, (92, 94): 0.88235, (94, 95): 0.88235, (90, 92): 0.88235, (89, 91): 0.88235, (88, 90): 0.88235, (91, 93): 0.88235, (85, 89): 0.88235, (84, 88): 0.88235, (83, 85): 0.88235, (82, 84): 0.88235, (83, 86): 0.15294, (82, 87): 0.88235, (96, 97): 0.88235, (97, 98): 0.88235, (98, 99): 0.88235, (75, 98): 0.88235, (39, 99): 0.88235, (74, 96): 0.88235, (73, 97): 0.88235, (100, 101): 0.88235, (101, 102): 0.88235, (102, 103): 0.88235, (100, 103): 0.88235, (98, 102): 0.88235, (99, 103): 0.88235, (96, 100): 0.88235, (97, 101): 0.88235, (16, 38): 0.88235, (16, 17): 0.88235, (77, 80): 0.88235, (77, 81): 0.88235, (17, 81): 0.88235, (38, 80): 0.88235, (16, 105): 0.88235, (38, 104): 0.88235, (17, 106): 0.88235, (80, 107): 0.88235, (77, 108): 0.88235, (81, 109): 0.88235, (110, 111): 0.88235, (110, 112): 0.88235, (110, 113): 0.88235, (111, 114): 0.88235, (111, 115): 0.88235, (113, 115): 0.88235, (112, 114): 0.88235, (17, 113): 0.88235, (80, 114): 0.88235, (77, 111): 0.88235, (16, 110): 0.88235, (38, 112): 0.88235, (117, 119): 1.0, (119, 121): 1.0, (121, 123): 1.0, (123, 125): 1.0, (125, 127): 1.0, (127, 129): 1.0, (129, 131): 1.0, (131, 133): 1.0, (133, 135): 1.0, (117, 135): 1.0, (138, 140): 1.0, (139, 141): 1.0, (140, 142): 1.0, (141, 143): 1.0, (142, 144): 1.0, (143, 145): 1.0, (144, 146): 1.0, (145, 147): 1.0, (146, 148): 1.0, (147, 149): 1.0, (148, 150): 1.0, (149, 151): 1.0, (150, 152): 1.0, (151, 153): 1.0, (152, 154): 1.0, (153, 155): 1.0, (154, 156): 1.0, (155, 157): 1.0, (138, 156): 1.0, (139, 157): 1.0, (158, 159): 1.0, (159, 160): 1.0, (160, 161): 1.0, (161, 162): 1.0, (162, 163): 1.0, (163, 164): 1.0, (164, 165): 1.0, (165, 166): 1.0, (166, 167): 1.0, (158, 167): 1.0, (137, 169): 1.0, (169, 170): 1.0, (170, 171): 1.0, (171, 172): 1.0, (172, 173): 1.0, (173, 174): 1.0, (174, 175): 1.0, (175, 176): 1.0, (176, 177): 1.0, (137, 177): 1.0, (178, 180): 0.14118, (178, 181): 0.14118, (181, 182): 0.14118, (182, 183): 0.14118, (183, 184): 0.14118, (184, 185): 0.14118, (185, 186): 0.14118, (186, 187): 0.14118, (187, 188): 0.14118, (180, 188): 0.14118, (189, 191): 0.09804, (189, 192): 0.09804, (192, 193): 0.09804, (193, 194): 0.09804, (194, 195): 0.09804, (195, 196): 0.09804, (196, 197): 0.09804, (197, 198): 0.09804, (198, 199): 0.09804, (191, 199): 0.09804, (179, 201): 1.0, (179, 202): 1.0, (202, 203): 1.0, (203, 204): 1.0, (204, 205): 1.0, (205, 206): 1.0, (206, 207): 1.0, (207, 208): 1.0, (208, 209): 1.0, (201, 209): 1.0, (190, 211): 1.0, (190, 212): 1.0, (212, 213): 1.0, (213, 214): 1.0, (214, 215): 1.0, (215, 216): 1.0, (216, 217): 1.0, (217, 218): 1.0, (218, 219): 1.0, (211, 219): 1.0, (200, 220): 1.0, (200, 221): 1.0, (221, 222): 1.0, (222, 223): 1.0, (223, 224): 1.0, (224, 225): 1.0, (225, 226): 1.0, (226, 227): 1.0, (227, 228): 1.0, (220, 228): 1.0, (210, 230): 1.0, (210, 231): 1.0, (231, 232): 1.0, (232, 233): 1.0, (233, 234): 1.0, (234, 235): 1.0, (235, 236): 1.0, (236, 237): 1.0, (237, 238): 1.0, (230, 238): 1.0, (239, 241): 1.0, (239, 242): 1.0, (242, 243): 1.0, (243, 244): 1.0, (244, 245): 1.0, (245, 246): 1.0, (246, 247): 1.0, (247, 248): 1.0, (248, 249): 1.0, (241, 249): 1.0, (229, 251): 1.0, (229, 252): 1.0, (252, 253): 1.0, (253, 254): 1.0, (254, 255): 1.0, (255, 256): 1.0, (256, 257): 1.0, (257, 258): 1.0, (258, 259): 1.0, (251, 259): 1.0, (250, 270): 1.0, (250, 271): 1.0, (271, 272): 1.0, (272, 273): 1.0, (273, 274): 1.0, (274, 275): 1.0, (275, 276): 1.0, (276, 277): 1.0, (277, 278): 1.0, (270, 278): 1.0, (260, 280): 1.0, (260, 281): 1.0, (281, 282): 1.0, (282, 283): 1.0, (283, 284): 1.0, (284, 285): 1.0, (285, 286): 1.0, (286, 287): 1.0, (287, 288): 1.0, (280, 288): 1.0, (289, 291): 0.17647, (289, 292): 0.17647, (292, 293): 0.17647, (293, 294): 0.17647, (294, 295): 0.17647, (295, 296): 0.17647, (296, 297): 0.17647, (297, 298): 0.17647, (298, 299): 0.17647, (291, 299): 0.17647, (290, 309): 1.0, (290, 310): 1.0, (310, 311): 1.0, (311, 312): 1.0, (312, 313): 1.0, (313, 314): 1.0, (314, 315): 1.0, (315, 316): 1.0, (316, 317): 1.0, (309, 317): 1.0, (329, 338): 1.0, (337, 338): 1.0, (336, 337): 1.0, (335, 336): 1.0, (334, 335): 1.0, (333, 334): 1.0, (332, 333): 1.0, (331, 332): 1.0, (330, 331): 1.0, (329, 330): 1.0}
me_cube.attributes.new('crease_edge', 'FLOAT', 'EDGE').data.foreach_set('value', [_k.get((min(e.vertices), max(e.vertices)), 0.0) for e in me_cube.edges])
_uv = me_cube.uv_layers.new(name='UVMap')
_uv.uv.foreach_set('vector', [0.8414, 0.1384, 0.9324, 0.1385, 0.9214, 0.2578, 0.8414, 0.2578, 0.8833, 0.5482, 0.8833, 0.6927, 0.8032, 0.6927, 0.7923, 0.5482, 0.8833, 0.457, 0.7823, 0.457, 0.7823, 0.4286, 0.8833, 0.4286, 0.2171, 0.7922, 0.2171, 0.8806, 0.1895, 0.8401, 0.1879, 0.8137, 0.8414, 0.2578, 0.9214, 0.2578, 0.8906, 0.4167, 0.8413, 0.4166, 0.5231, 0.4315, 0.5226, 0.5312, 0.3611, 0.4624, 0.3613, 0.4286, 0.7527, 0.5364, 0.7531, 0.4286, 0.7815, 0.4287, 0.7811, 0.5365, 0.985, 0.4446, 0.9, 0.4446, 0.884, 0.4286, 0.985, 0.4286, 0.9, 0.4446, 0.9, 0.5204, 0.884, 0.5364, 0.884, 0.4286, 0.4427, 0.7404, 0.4427, 0.6554, 0.5126, 0.6646, 0.5126, 0.7404, 0.3612, 0.6145, 0.4342, 0.6147, 0.4342, 0.6237, 0.3611, 0.6238, 0.6176, 0.5727, 0.5384, 0.5727, 0.5384, 0.5637, 0.6176, 0.5637, 0.5115, 0.6249, 0.4342, 0.625, 0.4342, 0.6237, 0.5115, 0.6235, 0.4342, 0.625, 0.3612, 0.625, 0.3611, 0.6238, 0.4342, 0.6237, 0.2179, 0.7787, 0.2204, 0.775, 0.2368, 0.7879, 0.2351, 0.7897, 0.02417, 0.5993, 0.01704, 0.5239, 0.08409, 0.5421, 0.08409, 0.6366, 0.5222, 0.9612, 0.4498, 0.9386, 0.4578, 0.931, 0.525, 0.952, 0.4498, 0.9386, 0.5222, 0.9612, 0.5101, 0.9996, 0.4724, 0.9878, 0.6422, 0.4433, 0.5394, 0.4463, 0.5231, 0.4315, 0.643, 0.4299, 0.7363, 0.5241, 0.7366, 0.4409, 0.7531, 0.4286, 0.7527, 0.5364, 0.5394, 0.4463, 0.5391, 0.5165, 0.5226, 0.5312, 0.5231, 0.4315, 0.6418, 0.5206, 0.7363, 0.5241, 0.7527, 0.5364, 0.6643, 0.5616, 0.7997, 0.4191, 0.6047, 0.4191, 0.6047, 0.2676, 0.7997, 0.2676, 0.01704, 0.5239, 0.000385, 0.4405, 0.0598, 0.4286, 0.08409, 0.5421, 0.5384, 0.5624, 0.6176, 0.5624, 0.6176, 0.5637, 0.5384, 0.5637, 0.4342, 0.6147, 0.5115, 0.6148, 0.5115, 0.6235, 0.4342, 0.6237, 0.9, 0.5204, 0.985, 0.5204, 0.985, 0.5364, 0.884, 0.5364, 0.9424, 0.02883, 0.8414, 0.0288, 0.8414, 0.000385, 0.9424, 0.00042, 0.8032, 0.6927, 0.8833, 0.6927, 0.8833, 0.8654, 0.834, 0.8654, 0.834, 0.8993, 0.834, 0.8654, 0.8833, 0.8654, 0.8833, 0.8993, 0.4523, 0.285, 0.4562, 0.31, 0.1198, 0.4266, 0.118, 0.4153, 0.000385, 0.8629, 0.009669, 0.7836, 0.03858, 0.8058, 0.03442, 0.8288, 0.1184, 0.775, 0.2171, 0.7922, 0.1879, 0.8137, 0.117, 0.8075, 0.1121, 0.8847, 0.000385, 0.8629, 0.03442, 0.8288, 0.1152, 0.8367, 0.5009, 0.3792, 0.5487, 0.3549, 0.5541, 0.3657, 0.5062, 0.3896, 0.3973, 0.7087, 0.3563, 0.7742, 0.02793, 0.7343, 0.05573, 0.6937, 0.5274, 0.03518, 0.604, 0.000385, 0.5487, 0.3549, 0.5009, 0.3792, 0.06208, 0.000385, 0.09202, 0.000385, 0.01397, 0.3254, 0.000385, 0.3254, 0.1065, 0.4191, 0.09908, 0.4278, 0.08123, 0.4085, 0.08468, 0.4045, 0.000385, 0.3254, 0.01397, 0.3254, 0.01159, 0.3365, 0.002764, 0.3468, 0.118, 0.4153, 0.1198, 0.4266, 0.09908, 0.4278, 0.1065, 0.4191, 0.05573, 0.6937, 0.02793, 0.7343, 0.01013, 0.7221, 0.03826, 0.6818, 0.05191, 0.3838, 0.05569, 0.3793, 0.08468, 0.4045, 0.08123, 0.4085, 0.03826, 0.6818, 0.01013, 0.7221, 0.000385, 0.6976, 0.02059, 0.6688, 0.5062, 0.3896, 0.5541, 0.3657, 0.5508, 0.3918, 0.5165, 0.4089, 0.002764, 0.3468, 0.01159, 0.3365, 0.02908, 0.3563, 0.02499, 0.361, 0.8365, 0.2323, 0.8365, 0.0003851, 0.8405, 0.000385, 0.8405, 0.2323, 0.3611, 0.5624, 0.5376, 0.5624, 0.5221, 0.591, 0.3767, 0.591, 0.5126, 0.7404, 0.5126, 0.6646, 0.6029, 0.7008, 0.6029, 0.7404, 0.5126, 0.6646, 0.7453, 0.6373, 0.7782, 0.6803, 0.6029, 0.7008, 0.2179, 0.8775, 0.3632, 0.8775, 0.3979, 0.9517, 0.2835, 0.9517, 0.3611, 0.6019, 0.3611, 0.5624, 0.3767, 0.591, 0.3767, 0.6019, 0.5376, 0.5624, 0.5376, 0.6019, 0.5221, 0.6019, 0.5221, 0.591, 0.46, 0.6137, 0.46, 0.6102, 0.5743, 0.6102, 0.5743, 0.6137, 0.3611, 0.6137, 0.3611, 0.6027, 0.46, 0.6102, 0.46, 0.6137, 0.6559, 0.6027, 0.6559, 0.6137, 0.5743, 0.6137, 0.5743, 0.6102, 0.5987, 0.8296, 0.5707, 0.7861, 0.5872, 0.7754, 0.6812, 0.8436, 0.1037, 0.5421, 0.1037, 0.5913, 0.08409, 0.6366, 0.08409, 0.5421, 0.2987, 0.5421, 0.2987, 0.4903, 0.3604, 0.4339, 0.3183, 0.5421, 0.2987, 0.5913, 0.2987, 0.5421, 0.3183, 0.5421, 0.3183, 0.6366, 0.1037, 0.5913, 0.2987, 0.5913, 0.3183, 0.6366, 0.08409, 0.6366, 0.756, 0.2128, 0.756, 0.01982, 0.8365, 0.0003851, 0.8365, 0.2323, 0.6047, 0.2676, 0.6047, 0.241, 0.7997, 0.241, 0.7997, 0.2676, 0.6047, 0.241, 0.6047, 0.2331, 0.7997, 0.2331, 0.7997, 0.241, 0.5707, 0.7861, 0.5987, 0.8296, 0.4466, 0.8436, 0.4427, 0.8367, 0.756, 0.01982, 0.756, 0.2128, 0.6047, 0.2128, 0.6047, 0.01982, 0.3665, 0.8767, 0.2208, 0.8225, 0.2432, 0.8094, 0.3583, 0.8569, 0.5908, 0.7412, 0.5707, 0.7861, 0.4427, 0.8367, 0.4588, 0.8156, 0.4621, 0.4115, 0.5062, 0.3896, 0.5165, 0.4089, 0.485, 0.4247, 0.0689, 0.6378, 0.03826, 0.6818, 0.02059, 0.6688, 0.0426, 0.6373, 0.02499, 0.361, 0.02908, 0.3563, 0.05569, 0.3793, 0.05191, 0.3838, 0.08601, 0.6495, 0.05573, 0.6937, 0.03826, 0.6818, 0.0689, 0.6378, 0.457, 0.06713, 0.5274, 0.03518, 0.5009, 0.3792, 0.457, 0.4014, 0.4419, 0.6373, 0.3973, 0.7087, 0.05573, 0.6937, 0.08601, 0.6495, 0.457, 0.4014, 0.5009, 0.3792, 0.5062, 0.3896, 0.4621, 0.4115, 0.2171, 0.8806, 0.1121, 0.8847, 0.1152, 0.8367, 0.1895, 0.8401, 0.009669, 0.7836, 0.1184, 0.775, 0.117, 0.8075, 0.03858, 0.8058, 0.5391, 0.5165, 0.6418, 0.5206, 0.6643, 0.5616, 0.5226, 0.5312, 0.7366, 0.4409, 0.6422, 0.4433, 0.643, 0.4299, 0.7531, 0.4286, 0.8833, 0.457, 0.8833, 0.5482, 0.7923, 0.5482, 0.7823, 0.457, 0.8414, 0.0288, 0.9424, 0.02883, 0.9324, 0.1385, 0.8414, 0.1384, 0.884, 0.8845, 0.884, 0.814, 0.8901, 0.814, 0.8901, 0.8845, 0.4427, 0.8444, 0.5588, 0.8444, 0.5549, 0.8567, 0.452, 0.8541, 0.4498, 0.9386, 0.4427, 0.8444, 0.452, 0.8541, 0.4578, 0.931, 0.987, 0.5372, 0.9595, 0.6332, 0.8918, 0.6138, 0.884, 0.5372, 0.884, 0.7369, 0.884, 0.634, 0.8901, 0.634, 0.8901, 0.7369, 0.884, 0.814, 0.884, 0.7369, 0.8901, 0.7369, 0.8901, 0.814, 0.6869, 0.8904, 0.7087, 0.8486, 0.7156, 0.8444, 0.6916, 0.8903, 0.7059, 0.9241, 0.6869, 0.8904, 0.6916, 0.8903, 0.7158, 0.9332, 0.5655, 0.8486, 0.5645, 0.8508, 0.5595, 0.8516, 0.5628, 0.8444, 0.5645, 0.8508, 0.5801, 0.8677, 0.5776, 0.8712, 0.5595, 0.8516, 0.5801, 0.8677, 0.7059, 0.9241, 0.7158, 0.9332, 0.5776, 0.8712, 0.7087, 0.8486, 0.5655, 0.8486, 0.5628, 0.8444, 0.7156, 0.8444, 0.1444, 0.8854, 0.1241, 0.928, 0.000385, 0.8929, 0.001298, 0.8907, 0.1241, 0.928, 0.1444, 0.9611, 0.01655, 0.9093, 0.000385, 0.8929, 0.3762, 0.775, 0.3989, 0.8344, 0.3808, 0.8317, 0.3623, 0.793, 0.2204, 0.775, 0.3762, 0.775, 0.3623, 0.793, 0.2368, 0.7879, 0.2208, 0.8225, 0.2179, 0.7787, 0.2351, 0.7897, 0.2432, 0.8094, 0.3989, 0.8344, 0.3665, 0.8767, 0.3583, 0.8569, 0.3808, 0.8317, 0.7676, 0.6304, 0.7613, 0.6108, 0.7668, 0.6108, 0.7721, 0.6271, 0.0003321, 0.6684, 0.5639, 0.6684, 0.5639, 0.689, 0.0003335, 0.689, 0.7676, 0.5913, 0.7842, 0.5792, 0.7859, 0.5845, 0.7721, 0.5946, 0.0003335, 0.689, 0.5639, 0.689, 0.5639, 0.7095, 0.0003344, 0.7095, 0.8047, 0.5792, 0.8214, 0.5913, 0.8169, 0.5946, 0.803, 0.5845, 0.0003344, 0.7095, 0.5639, 0.7095, 0.5639, 0.73, 0.0003344, 0.73, 0.8214, 0.6304, 0.8047, 0.6424, 0.803, 0.6371, 0.8169, 0.6271, 0.0003344, 0.73, 0.5639, 0.73, 0.5639, 0.7506, 0.0003335, 0.7506, 0.7842, 0.6424, 0.7676, 0.6304, 0.7721, 0.6271, 0.7859, 0.6371, 0.0003335, 0.7506, 0.5639, 0.7506, 0.5639, 0.7711, 0.0003321, 0.7711, 0.8277, 0.6108, 0.8214, 0.6304, 0.8169, 0.6271, 0.8222, 0.6108, 0.0003321, 0.7711, 0.5639, 0.7711, 0.5639, 0.7916, 0.0003307, 0.7916, 0.7613, 0.6108, 0.7676, 0.5913, 0.7721, 0.5946, 0.7668, 0.6108, 0.0003307, 0.7916, 0.5639, 0.7916, 0.5639, 0.8122, 0.0003302, 0.8122, 0.7842, 0.5792, 0.8047, 0.5792, 0.803, 0.5845, 0.7859, 0.5845, 0.0003302, 0.6069, 0.5639, 0.6069, 0.5639, 0.6274, 0.0003302, 0.6274, 0.8047, 0.6424, 0.7842, 0.6424, 0.7859, 0.6371, 0.803, 0.6371, 0.0003302, 0.6274, 0.5639, 0.6274, 0.5639, 0.6479, 0.0003307, 0.6479, 0.8214, 0.5913, 0.8277, 0.6108, 0.8222, 0.6108, 0.8169, 0.5946, 0.0003307, 0.6479, 0.5639, 0.6479, 0.5639, 0.6684, 0.0003321, 0.6684, 0.7419, 0.4262, 0.6929, 0.4618, 0.6875, 0.4452, 0.7277, 0.4159, 0.7606, 0.5557, 0.7419, 0.6133, 0.7255, 0.6014, 0.7403, 0.5557, 0.423, 0.1215, 0.5639, 0.1215, 0.5639, 0.1821, 0.423, 0.1821, 0.6323, 0.4618, 0.5833, 0.4262, 0.5974, 0.4159, 0.6377, 0.4452, 0.6929, 0.4625, 0.7419, 0.4981, 0.7255, 0.51, 0.6866, 0.4818, 0.423, 0.1821, 0.5639, 0.1821, 0.5639, 0.2427, 0.423, 0.2427, 0.7606, 0.3686, 0.7419, 0.4262, 0.7277, 0.4159, 0.7431, 0.3686, 0.5833, 0.4981, 0.6323, 0.4625, 0.6386, 0.4818, 0.5997, 0.51, 0.423, 0.2427, 0.5639, 0.2427, 0.5639, 0.3033, 0.423, 0.3033, 0.5645, 0.3686, 0.5833, 0.311, 0.5974, 0.3212, 0.582, 0.3686, 0.5833, 0.6133, 0.5645, 0.5557, 0.5848, 0.5557, 0.5997, 0.6014, 0.423, 0.3033, 0.5639, 0.3033, 0.5639, 0.3639, 0.423, 0.3639, 0.6323, 0.2753, 0.6929, 0.2753, 0.6875, 0.292, 0.6377, 0.292, 0.6929, 0.6489, 0.6323, 0.6489, 0.6386, 0.6296, 0.6866, 0.6296, 0.423, 0.3639, 0.5639, 0.3639, 0.5639, 0.4244, 0.423, 0.4244, 0.6929, 0.4618, 0.6323, 0.4618, 0.6377, 0.4452, 0.6875, 0.4452, 0.6323, 0.4625, 0.6929, 0.4625, 0.6866, 0.4818, 0.6386, 0.4818, 0.423, 0.4244, 0.5639, 0.4244, 0.5639, 0.485, 0.423, 0.485, 0.7419, 0.311, 0.7606, 0.3686, 0.7431, 0.3686, 0.7277, 0.3212, 0.5645, 0.5557, 0.5833, 0.4981, 0.5997, 0.51, 0.5848, 0.5557, 0.423, 0.485, 0.5639, 0.485, 0.5639, 0.5456, 0.423, 0.5456, 0.5833, 0.4262, 0.5645, 0.3686, 0.582, 0.3686, 0.5974, 0.4159, 0.6323, 0.6489, 0.5833, 0.6133, 0.5997, 0.6014, 0.6386, 0.6296, 0.423, 0.5456, 0.5639, 0.5456, 0.5639, 0.6062, 0.423, 0.6062, 0.5833, 0.311, 0.6323, 0.2753, 0.6377, 0.292, 0.5974, 0.3212, 0.7419, 0.6133, 0.6929, 0.6489, 0.6866, 0.6296, 0.7255, 0.6014, 0.423, 0.0003303, 0.5639, 0.0003302, 0.5639, 0.06092, 0.423, 0.06092, 0.6929, 0.2753, 0.7419, 0.311, 0.7277, 0.3212, 0.6875, 0.292, 0.7419, 0.4981, 0.7606, 0.5557, 0.7403, 0.5557, 0.7255, 0.51, 0.423, 0.06092, 0.5639, 0.06092, 0.5639, 0.1215, 0.423, 0.1215, 0.0003302, 0.9817, 0.04837, 0.9817, 0.04837, 0.9997, 0.0003302, 0.9997, 0.3366, 0.9817, 0.3847, 0.9817, 0.3847, 0.9997, 0.3366, 0.9997, 0.3847, 0.9817, 0.4327, 0.9817, 0.4327, 0.9997, 0.3847, 0.9997, 0.09641, 0.9817, 0.1445, 0.9817, 0.1445, 0.9997, 0.09641, 0.9997, 0.1925, 0.9817, 0.2405, 0.9817, 0.2405, 0.9997, 0.1925, 0.9997, 0.4327, 0.9817, 0.4808, 0.9817, 0.4808, 0.9997, 0.4327, 0.9997, 0.2886, 0.9817, 0.3366, 0.9817, 0.3366, 0.9997, 0.2886, 0.9997, 0.04837, 0.9817, 0.09641, 0.9817, 0.09641, 0.9997, 0.04837, 0.9997, 0.1445, 0.9817, 0.1925, 0.9817, 0.1925, 0.9997, 0.1445, 0.9997, 0.2405, 0.9817, 0.2886, 0.9817, 0.2886, 0.9997, 0.2405, 0.9997, 0.839, 0.5046, 0.9019, 0.459, 0.9167, 0.5046, 0.839, 0.5046, 0.863, 0.4307, 0.9019, 0.459, 0.839, 0.5046, 0.815, 0.4307, 0.863, 0.4307, 0.839, 0.5046, 0.7761, 0.459, 0.815, 0.4307, 0.839, 0.5046, 0.7613, 0.5046, 0.7761, 0.459, 0.839, 0.5046, 0.7761, 0.5503, 0.7613, 0.5046, 0.839, 0.5046, 0.815, 0.5786, 0.7761, 0.5503, 0.839, 0.5046, 0.863, 0.5786, 0.815, 0.5786, 0.839, 0.5046, 0.9019, 0.5503, 0.863, 0.5786, 0.839, 0.5046, 0.9167, 0.5046, 0.9019, 0.5503, 0.3019, 0.8907, 0.2629, 0.9004, 0.2597, 0.8809, 0.2956, 0.872, 0.1071, 0.8748, 0.07328, 0.8532, 0.08525, 0.8375, 0.1164, 0.8574, 0.1829, 0.9004, 0.144, 0.8907, 0.1503, 0.872, 0.1861, 0.8809, 0.2629, 0.9004, 0.2229, 0.9037, 0.2229, 0.8839, 0.2597, 0.8809, 0.07328, 0.8532, 0.0434, 0.8264, 0.05776, 0.8128, 0.08525, 0.8375, 0.3388, 0.8748, 0.3019, 0.8907, 0.2956, 0.872, 0.3295, 0.8574, 0.3726, 0.8532, 0.3388, 0.8748, 0.3295, 0.8574, 0.3606, 0.8375, 0.144, 0.8907, 0.1071, 0.8748, 0.1164, 0.8574, 0.1503, 0.872, 0.2229, 0.9037, 0.1829, 0.9004, 0.1861, 0.8809, 0.2229, 0.8839, 0.4025, 0.8264, 0.3726, 0.8532, 0.3606, 0.8375, 0.3881, 0.8128, 0.8754, 0.8386, 0.8868, 0.8737, 0.8715, 0.8737, 0.863, 0.8477, 0.8456, 0.9306, 0.8086, 0.9306, 0.8134, 0.916, 0.8408, 0.916, 0.8086, 0.8169, 0.8456, 0.8169, 0.8408, 0.8315, 0.8134, 0.8315, 0.7673, 0.8737, 0.7787, 0.8386, 0.7912, 0.8477, 0.7827, 0.8737, 0.8086, 0.9306, 0.7787, 0.9089, 0.7912, 0.8998, 0.8134, 0.916, 0.8456, 0.8169, 0.8754, 0.8386, 0.863, 0.8477, 0.8408, 0.8315, 0.8754, 0.9089, 0.8456, 0.9306, 0.8408, 0.916, 0.863, 0.8998, 0.8868, 0.8737, 0.8754, 0.9089, 0.863, 0.8998, 0.8715, 0.8737, 0.7787, 0.8386, 0.8086, 0.8169, 0.8134, 0.8315, 0.7912, 0.8477, 0.7787, 0.9089, 0.7673, 0.8737, 0.7827, 0.8737, 0.7912, 0.8998, 0.944, 0.1375, 0.944, 0.1649, 0.5645, 0.1649, 0.5645, 0.1375, 0.944, 0.0003302, 0.944, 0.02777, 0.5645, 0.02777, 0.5645, 0.0003316, 0.944, 0.08264, 0.944, 0.1101, 0.5645, 0.1101, 0.5645, 0.08264, 0.944, 0.2198, 0.944, 0.2472, 0.5645, 0.2472, 0.5645, 0.2198, 0.944, 0.1649, 0.944, 0.1924, 0.5645, 0.1924, 0.5645, 0.1649, 0.944, 0.1101, 0.944, 0.1375, 0.5645, 0.1375, 0.5645, 0.1101, 0.944, 0.2472, 0.944, 0.2747, 0.5645, 0.2747, 0.5645, 0.2472, 0.944, 0.0552, 0.944, 0.08264, 0.5645, 0.08264, 0.5645, 0.0552, 0.944, 0.02777, 0.944, 0.0552, 0.5645, 0.0552, 0.5645, 0.02777, 0.944, 0.1924, 0.944, 0.2198, 0.5645, 0.2198, 0.5645, 0.1924, 0.8875, 0.8591, 0.896, 0.833, 0.9209, 0.8512, 0.9183, 0.8591, 0.9182, 0.9014, 0.896, 0.8852, 0.9209, 0.8671, 0.9277, 0.872, 0.9456, 0.8169, 0.9678, 0.833, 0.9429, 0.8512, 0.9361, 0.8462, 0.9678, 0.8852, 0.9456, 0.9014, 0.9361, 0.872, 0.9429, 0.8671, 0.896, 0.833, 0.9182, 0.8169, 0.9277, 0.8462, 0.9209, 0.8512, 0.896, 0.8852, 0.8875, 0.8591, 0.9183, 0.8591, 0.9209, 0.8671, 0.9456, 0.9014, 0.9182, 0.9014, 0.9277, 0.872, 0.9361, 0.872, 0.9182, 0.8169, 0.9456, 0.8169, 0.9361, 0.8462, 0.9277, 0.8462, 0.9763, 0.8591, 0.9678, 0.8852, 0.9429, 0.8671, 0.9455, 0.8591, 0.9678, 0.833, 0.9763, 0.8591, 0.9455, 0.8591, 0.9429, 0.8512, 0.7667, 0.8337, 0.7667, 0.8421, 0.5645, 0.8421, 0.5645, 0.8337, 0.7667, 0.8253, 0.7667, 0.8337, 0.5645, 0.8337, 0.5645, 0.8253, 0.7667, 0.8756, 0.7667, 0.8839, 0.5645, 0.8839, 0.5645, 0.8756, 0.7667, 0.8588, 0.7667, 0.8672, 0.5645, 0.8672, 0.5645, 0.8588, 0.7667, 0.8169, 0.7667, 0.8253, 0.5645, 0.8253, 0.5645, 0.8169, 0.7667, 0.8421, 0.7667, 0.8504, 0.5645, 0.8504, 0.5645, 0.8421, 0.7667, 0.8839, 0.7667, 0.8923, 0.5645, 0.8923, 0.5645, 0.8839, 0.7667, 0.8672, 0.7667, 0.8756, 0.5645, 0.8756, 0.5645, 0.8672, 0.7667, 0.8504, 0.7667, 0.8588, 0.5645, 0.8588, 0.5645, 0.8504, 0.7667, 0.8923, 0.7667, 0.9007, 0.5645, 0.9007, 0.5645, 0.8923, 0.8468, 0.3399, 0.8385, 0.3399, 0.8174, 0.2753, 0.8679, 0.2754, 0.8385, 0.3653, 0.8468, 0.3654, 0.8677, 0.4301, 0.8176, 0.4301, 0.856, 0.3526, 0.8535, 0.3448, 0.9086, 0.3051, 0.924, 0.353, 0.8292, 0.3525, 0.8318, 0.3604, 0.7769, 0.4006, 0.7613, 0.3528, 0.8385, 0.3399, 0.8318, 0.3447, 0.7767, 0.305, 0.8174, 0.2753, 0.8535, 0.3448, 0.8468, 0.3399, 0.8679, 0.2754, 0.9086, 0.3051, 0.8318, 0.3604, 0.8385, 0.3653, 0.8176, 0.4301, 0.7769, 0.4006, 0.8535, 0.3605, 0.856, 0.3526, 0.924, 0.353, 0.9083, 0.4007, 0.8468, 0.3654, 0.8535, 0.3605, 0.9083, 0.4007, 0.8677, 0.4301, 0.8318, 0.3447, 0.8292, 0.3525, 0.7613, 0.3528, 0.7767, 0.305, 0.7127, 0.7843, 0.6703, 0.8163, 0.6683, 0.8105, 0.7082, 0.7811, 0.7294, 0.733, 0.7127, 0.7843, 0.7082, 0.7811, 0.723, 0.733, 0.5773, 0.6821, 0.6181, 0.6496, 0.62, 0.6554, 0.5818, 0.685, 0.5788, 0.7853, 0.5645, 0.7333, 0.5706, 0.7332, 0.5835, 0.7821, 0.7121, 0.6808, 0.7294, 0.733, 0.723, 0.733, 0.7074, 0.6843, 0.6703, 0.8163, 0.6187, 0.8163, 0.6204, 0.8113, 0.6683, 0.8105, 0.6181, 0.6496, 0.6703, 0.6501, 0.6686, 0.6552, 0.62, 0.6554, 0.5645, 0.7333, 0.5773, 0.6821, 0.5818, 0.685, 0.5706, 0.7332, 0.6187, 0.8163, 0.5788, 0.7853, 0.5835, 0.7821, 0.6204, 0.8113, 0.6703, 0.6501, 0.7121, 0.6808, 0.7074, 0.6843, 0.6686, 0.6552, 0.8368, 0.6496, 0.8777, 0.6793, 0.8303, 0.7139, 0.8189, 0.7055, 0.878, 0.7751, 0.8372, 0.8049, 0.8188, 0.7492, 0.8304, 0.7409, 0.8935, 0.7272, 0.878, 0.7751, 0.8304, 0.7409, 0.8348, 0.7274, 0.7457, 0.6791, 0.7865, 0.6496, 0.8046, 0.7054, 0.7931, 0.7139, 0.7456, 0.7752, 0.73, 0.7271, 0.7887, 0.7274, 0.7932, 0.7409, 0.8777, 0.6793, 0.8935, 0.7272, 0.8348, 0.7274, 0.8303, 0.7139, 0.8372, 0.8049, 0.7866, 0.8049, 0.8047, 0.7492, 0.8188, 0.7492, 0.7865, 0.6496, 0.8368, 0.6496, 0.8189, 0.7055, 0.8046, 0.7054, 0.73, 0.7271, 0.7457, 0.6791, 0.7931, 0.7139, 0.7887, 0.7274, 0.7866, 0.8049, 0.7456, 0.7752, 0.7932, 0.7409, 0.8047, 0.7492, 0.8047, 0.7492, 0.7932, 0.7409, 0.8038, 0.7332, 0.8087, 0.7368, 0.8189, 0.7055, 0.8303, 0.7139, 0.8198, 0.7215, 0.8148, 0.7179, 0.8304, 0.7409, 0.8188, 0.7492, 0.8148, 0.7368, 0.8198, 0.7332, 0.8348, 0.7274, 0.8304, 0.7409, 0.8198, 0.7332, 0.8217, 0.7274, 0.7931, 0.7139, 0.8046, 0.7054, 0.8087, 0.7179, 0.8037, 0.7216, 0.7932, 0.7409, 0.7887, 0.7274, 0.8018, 0.7274, 0.8038, 0.7332, 0.8303, 0.7139, 0.8348, 0.7274, 0.8217, 0.7274, 0.8198, 0.7215, 0.8188, 0.7492, 0.8047, 0.7492, 0.8087, 0.7368, 0.8148, 0.7368, 0.8046, 0.7054, 0.8189, 0.7055, 0.8148, 0.7179, 0.8087, 0.7179, 0.7887, 0.7274, 0.7931, 0.7139, 0.8037, 0.7216, 0.8018, 0.7274, 0.9493, 0.6856, 0.9484, 0.6917, 0.8951, 0.6813, 0.8952, 0.6803, 0.9493, 0.6732, 0.9496, 0.6794, 0.8952, 0.6794, 0.8952, 0.6784, 0.9449, 0.7035, 0.9423, 0.7092, 0.8941, 0.6839, 0.8945, 0.6831, 0.9469, 0.6611, 0.9484, 0.6671, 0.8951, 0.6775, 0.8948, 0.6766, 0.9449, 0.6552, 0.9469, 0.6611, 0.8948, 0.6766, 0.8945, 0.6757, 0.9484, 0.6917, 0.9469, 0.6977, 0.8948, 0.6822, 0.8951, 0.6813, 0.9496, 0.6794, 0.9493, 0.6856, 0.8952, 0.6803, 0.8952, 0.6794, 0.9423, 0.6496, 0.9449, 0.6552, 0.8945, 0.6757, 0.8941, 0.6748, 0.9484, 0.6671, 0.9493, 0.6732, 0.8952, 0.6784, 0.8951, 0.6775, 0.9469, 0.6977, 0.9449, 0.7035, 0.8945, 0.6831, 0.8948, 0.6822, 0.7693, 0.6472, 0.7708, 0.6472, 0.7706, 0.6481, 0.7693, 0.6472, 0.7706, 0.6481, 0.7698, 0.6487, 0.7693, 0.6472, 0.7698, 0.6487, 0.7689, 0.6487, 0.7693, 0.6472, 0.7689, 0.6487, 0.7681, 0.6481, 0.7693, 0.6472, 0.7681, 0.6481, 0.7678, 0.6472, 0.7693, 0.6472, 0.7678, 0.6472, 0.7681, 0.6464, 0.7693, 0.6472, 0.7681, 0.6464, 0.7689, 0.6458, 0.7693, 0.6472, 0.7689, 0.6458, 0.7698, 0.6458, 0.7693, 0.6472, 0.7698, 0.6458, 0.7706, 0.6464, 0.7693, 0.6472, 0.7706, 0.6464, 0.7708, 0.6472, 0.5078, 0.8733, 0.5061, 0.8836, 0.4942, 0.8806, 0.4956, 0.8723, 0.4855, 0.9186, 0.4775, 0.9247, 0.4725, 0.9143, 0.4783, 0.9094, 0.4985, 0.9028, 0.4925, 0.9112, 0.4835, 0.9032, 0.4883, 0.8964, 0.5061, 0.8836, 0.503, 0.8935, 0.4918, 0.8887, 0.4942, 0.8806, 0.4992, 0.8338, 0.5036, 0.8429, 0.4928, 0.8479, 0.4899, 0.8408, 0.5078, 0.8629, 0.5078, 0.8733, 0.4956, 0.8723, 0.4956, 0.8639, 0.5066, 0.8527, 0.5078, 0.8629, 0.4956, 0.8639, 0.4949, 0.8556, 0.4925, 0.9112, 0.4855, 0.9186, 0.4783, 0.9094, 0.4835, 0.9032, 0.503, 0.8935, 0.4985, 0.9028, 0.4883, 0.8964, 0.4918, 0.8887, 0.5036, 0.8429, 0.5066, 0.8527, 0.4949, 0.8556, 0.4928, 0.8479, 0.4802, 0.8505, 0.4821, 0.8573, 0.4694, 0.8589, 0.4676, 0.8531, 0.483, 0.8709, 0.4819, 0.8776, 0.4696, 0.8747, 0.4703, 0.8696, 0.4681, 0.9011, 0.4624, 0.9057, 0.4524, 0.8971, 0.4579, 0.8929, 0.4769, 0.8903, 0.4729, 0.896, 0.4622, 0.8888, 0.4654, 0.8843, 0.4819, 0.8776, 0.4799, 0.8842, 0.4679, 0.8796, 0.4696, 0.8747, 0.4772, 0.8439, 0.4802, 0.8505, 0.4676, 0.8531, 0.4645, 0.847, 0.483, 0.8641, 0.483, 0.8709, 0.4703, 0.8696, 0.4704, 0.8643, 0.4821, 0.8573, 0.483, 0.8641, 0.4704, 0.8643, 0.4694, 0.8589, 0.4729, 0.896, 0.4681, 0.9011, 0.4579, 0.8929, 0.4622, 0.8888, 0.4799, 0.8842, 0.4769, 0.8903, 0.4654, 0.8843, 0.4679, 0.8796, 0.4595, 0.8758, 0.4579, 0.8789, 0.4504, 0.8735, 0.4512, 0.872, 0.4591, 0.8585, 0.4604, 0.8621, 0.4515, 0.8654, 0.4507, 0.8639, 0.4611, 0.8692, 0.4606, 0.8726, 0.4517, 0.8704, 0.452, 0.8688, 0.4529, 0.8844, 0.4493, 0.8868, 0.4462, 0.8765, 0.4478, 0.8758, 0.4579, 0.8789, 0.4557, 0.8818, 0.4492, 0.8747, 0.4504, 0.8735, 0.4606, 0.8726, 0.4595, 0.8758, 0.4512, 0.872, 0.4517, 0.8704, 0.457, 0.8547, 0.4591, 0.8585, 0.4507, 0.8639, 0.4495, 0.8625, 0.4611, 0.8657, 0.4611, 0.8692, 0.452, 0.8688, 0.4518, 0.8671, 0.4604, 0.8621, 0.4611, 0.8657, 0.4518, 0.8671, 0.4515, 0.8654, 0.4557, 0.8818, 0.4529, 0.8844, 0.4478, 0.8758, 0.4492, 0.8747, 0.7642, 0.6459, 0.7672, 0.6459, 0.7666, 0.6476, 0.7642, 0.6459, 0.7666, 0.6476, 0.7651, 0.6487, 0.7642, 0.6459, 0.7651, 0.6487, 0.7633, 0.6487, 0.7642, 0.6459, 0.7633, 0.6487, 0.7618, 0.6476, 0.7642, 0.6459, 0.7618, 0.6476, 0.7613, 0.6459, 0.7642, 0.6459, 0.7613, 0.6459, 0.7618, 0.6441, 0.7642, 0.6459, 0.7618, 0.6441, 0.7633, 0.6431, 0.7642, 0.6459, 0.7633, 0.6431, 0.7651, 0.6431, 0.7642, 0.6459, 0.7651, 0.6431, 0.7666, 0.6441, 0.7642, 0.6459, 0.7666, 0.6441, 0.7672, 0.6459, 0.1412, 0.06092, 0.2821, 0.06092, 0.2821, 0.1215, 0.1412, 0.1215, 0.1412, 0.0003304, 0.2821, 0.0003304, 0.2821, 0.06092, 0.1412, 0.06092, 0.1412, 0.5456, 0.2821, 0.5456, 0.2821, 0.6062, 0.1412, 0.6062, 0.1412, 0.485, 0.2821, 0.485, 0.2821, 0.5456, 0.1412, 0.5456, 0.1412, 0.4244, 0.2821, 0.4244, 0.2821, 0.485, 0.1412, 0.485, 0.1412, 0.3639, 0.2821, 0.3639, 0.2821, 0.4244, 0.1412, 0.4244, 0.1412, 0.3033, 0.2821, 0.3033, 0.2821, 0.3639, 0.1412, 0.3639, 0.1412, 0.2427, 0.2821, 0.2427, 0.2821, 0.3033, 0.1412, 0.3033, 0.1412, 0.1821, 0.2821, 0.1821, 0.2821, 0.2427, 0.1412, 0.2427, 0.1412, 0.1215, 0.2821, 0.1215, 0.2821, 0.1821, 0.1412, 0.1821, 0.0003323, 0.1215, 0.1412, 0.1215, 0.1412, 0.1821, 0.0003338, 0.1821, 0.0003338, 0.1821, 0.1412, 0.1821, 0.1412, 0.2427, 0.0003346, 0.2427, 0.0003346, 0.2427, 0.1412, 0.2427, 0.1412, 0.3033, 0.0003345, 0.3033, 0.0003345, 0.3033, 0.1412, 0.3033, 0.1412, 0.3639, 0.0003337, 0.3639, 0.0003337, 0.3639, 0.1412, 0.3639, 0.1412, 0.4244, 0.0003323, 0.4244, 0.0003323, 0.4244, 0.1412, 0.4244, 0.1412, 0.485, 0.0003312, 0.485, 0.0003312, 0.485, 0.1412, 0.485, 0.1412, 0.5456, 0.0003303, 0.5456, 0.0003303, 0.5456, 0.1412, 0.5456, 0.1412, 0.6062, 0.0003303, 0.6062, 0.0003302, 0.0003305, 0.1412, 0.0003304, 0.1412, 0.06092, 0.0003311, 0.06092, 0.0003311, 0.06092, 0.1412, 0.06092, 0.1412, 0.1215, 0.0003323, 0.1215, 0.2821, 0.06092, 0.423, 0.06092, 0.423, 0.1215, 0.2821, 0.1215, 0.2821, 0.0003304, 0.423, 0.0003303, 0.423, 0.06092, 0.2821, 0.06092, 0.2821, 0.5456, 0.423, 0.5456, 0.423, 0.6062, 0.2821, 0.6062, 0.2821, 0.485, 0.423, 0.485, 0.423, 0.5456, 0.2821, 0.5456, 0.2821, 0.4244, 0.423, 0.4244, 0.423, 0.485, 0.2821, 0.485, 0.2821, 0.3639, 0.423, 0.3639, 0.423, 0.4244, 0.2821, 0.4244, 0.2821, 0.3033, 0.423, 0.3033, 0.423, 0.3639, 0.2821, 0.3639, 0.2821, 0.2427, 0.423, 0.2427, 0.423, 0.3033, 0.2821, 0.3033, 0.2821, 0.1821, 0.423, 0.1821, 0.423, 0.2427, 0.2821, 0.2427, 0.2821, 0.1215, 0.423, 0.1215, 0.423, 0.1821, 0.2821, 0.1821, 0.2405, 0.9636, 0.2886, 0.9636, 0.2886, 0.9817, 0.2405, 0.9817, 0.1445, 0.9636, 0.1925, 0.9636, 0.1925, 0.9817, 0.1445, 0.9817, 0.04837, 0.9636, 0.09641, 0.9636, 0.09641, 0.9817, 0.04837, 0.9817, 0.2886, 0.9636, 0.3366, 0.9636, 0.3366, 0.9817, 0.2886, 0.9817, 0.4327, 0.9636, 0.4808, 0.9636, 0.4808, 0.9817, 0.4327, 0.9817, 0.1925, 0.9636, 0.2405, 0.9636, 0.2405, 0.9817, 0.1925, 0.9817, 0.09641, 0.9636, 0.1445, 0.9636, 0.1445, 0.9817, 0.09641, 0.9817, 0.3847, 0.9636, 0.4327, 0.9636, 0.4327, 0.9817, 0.3847, 0.9817, 0.3366, 0.9636, 0.3847, 0.9636, 0.3847, 0.9817, 0.3366, 0.9817, 0.0003302, 0.9636, 0.04837, 0.9636, 0.04837, 0.9817, 0.0003302, 0.9817, 0.4455, 0.8672, 0.4085, 0.9004, 0.3846, 0.869, 0.4168, 0.84, 0.2229, 0.963, 0.1733, 0.9589, 0.1797, 0.9199, 0.2229, 0.9234, 0.125, 0.9469, 0.07931, 0.9272, 0.09783, 0.8923, 0.1377, 0.9094, 0.4085, 0.9004, 0.3666, 0.9272, 0.348, 0.8923, 0.3846, 0.869, 0.3666, 0.9272, 0.3208, 0.9469, 0.3082, 0.9094, 0.348, 0.8923, 0.03737, 0.9004, 0.0003302, 0.8672, 0.02905, 0.84, 0.06131, 0.869, 0.2725, 0.9589, 0.2229, 0.963, 0.2229, 0.9234, 0.2661, 0.9199, 0.1733, 0.9589, 0.125, 0.9469, 0.1377, 0.9094, 0.1797, 0.9199, 0.07931, 0.9272, 0.03737, 0.9004, 0.06131, 0.869, 0.09783, 0.8923, 0.3208, 0.9469, 0.2725, 0.9589, 0.2661, 0.9199, 0.3082, 0.9094, 0.4168, 0.84, 0.3846, 0.869, 0.3726, 0.8532, 0.4025, 0.8264, 0.2229, 0.9234, 0.1797, 0.9199, 0.1829, 0.9004, 0.2229, 0.9037, 0.1377, 0.9094, 0.09783, 0.8923, 0.1071, 0.8748, 0.144, 0.8907, 0.3846, 0.869, 0.348, 0.8923, 0.3388, 0.8748, 0.3726, 0.8532, 0.348, 0.8923, 0.3082, 0.9094, 0.3019, 0.8907, 0.3388, 0.8748, 0.06131, 0.869, 0.02905, 0.84, 0.0434, 0.8264, 0.07328, 0.8532, 0.2661, 0.9199, 0.2229, 0.9234, 0.2229, 0.9037, 0.2629, 0.9004, 0.1797, 0.9199, 0.1377, 0.9094, 0.144, 0.8907, 0.1829, 0.9004, 0.09783, 0.8923, 0.06131, 0.869, 0.07328, 0.8532, 0.1071, 0.8748, 0.3082, 0.9094, 0.2661, 0.9199, 0.2629, 0.9004, 0.3019, 0.8907, 0.536, 0.8281, 0.5417, 0.8439, 0.5183, 0.8498, 0.5144, 0.838, 0.5366, 0.9079, 0.5292, 0.9221, 0.5087, 0.9093, 0.5142, 0.8983, 0.5193, 0.9352, 0.5073, 0.9463, 0.4928, 0.9278, 0.5014, 0.9192, 0.5417, 0.8439, 0.5444, 0.8601, 0.52, 0.862, 0.5183, 0.8498, 0.5444, 0.8601, 0.5444, 0.8765, 0.52, 0.8744, 0.52, 0.862, 0.5269, 0.8128, 0.536, 0.8281, 0.5144, 0.838, 0.5084, 0.8268, 0.5417, 0.8926, 0.5366, 0.9079, 0.5142, 0.8983, 0.5179, 0.8866, 0.5292, 0.9221, 0.5193, 0.9352, 0.5014, 0.9192, 0.5087, 0.9093, 0.5073, 0.9463, 0.4924, 0.9556, 0.4825, 0.935, 0.4928, 0.9278, 0.5444, 0.8765, 0.5417, 0.8926, 0.5179, 0.8866, 0.52, 0.8744, 0.4918, 0.8887, 0.4883, 0.8964, 0.4769, 0.8903, 0.4799, 0.8842, 0.4835, 0.9032, 0.4783, 0.9094, 0.4681, 0.9011, 0.4729, 0.896, 0.4949, 0.8556, 0.4956, 0.8639, 0.483, 0.8641, 0.4821, 0.8573, 0.4956, 0.8639, 0.4956, 0.8723, 0.483, 0.8709, 0.483, 0.8641, 0.4899, 0.8408, 0.4928, 0.8479, 0.4802, 0.8505, 0.4772, 0.8439, 0.4942, 0.8806, 0.4918, 0.8887, 0.4799, 0.8842, 0.4819, 0.8776, 0.4883, 0.8964, 0.4835, 0.9032, 0.4729, 0.896, 0.4769, 0.8903, 0.4783, 0.9094, 0.4725, 0.9143, 0.4624, 0.9057, 0.4681, 0.9011, 0.4956, 0.8723, 0.4942, 0.8806, 0.4819, 0.8776, 0.483, 0.8709, 0.4928, 0.8479, 0.4949, 0.8556, 0.4821, 0.8573, 0.4802, 0.8505, 0.5144, 0.838, 0.5183, 0.8498, 0.5066, 0.8527, 0.5036, 0.8429, 0.5142, 0.8983, 0.5087, 0.9093, 0.4985, 0.9028, 0.503, 0.8935, 0.5014, 0.9192, 0.4928, 0.9278, 0.4855, 0.9186, 0.4925, 0.9112, 0.5183, 0.8498, 0.52, 0.862, 0.5078, 0.8629, 0.5066, 0.8527, 0.52, 0.862, 0.52, 0.8744, 0.5078, 0.8733, 0.5078, 0.8629, 0.5084, 0.8268, 0.5144, 0.838, 0.5036, 0.8429, 0.4992, 0.8338, 0.5179, 0.8866, 0.5142, 0.8983, 0.503, 0.8935, 0.5061, 0.8836, 0.5087, 0.9093, 0.5014, 0.9192, 0.4925, 0.9112, 0.4985, 0.9028, 0.4928, 0.9278, 0.4825, 0.935, 0.4775, 0.9247, 0.4855, 0.9186, 0.52, 0.8744, 0.5179, 0.8866, 0.5061, 0.8836, 0.5078, 0.8733, 0.4622, 0.8888, 0.4579, 0.8929, 0.4529, 0.8844, 0.4557, 0.8818, 0.4694, 0.8589, 0.4704, 0.8643, 0.4611, 0.8657, 0.4604, 0.8621, 0.4704, 0.8643, 0.4703, 0.8696, 0.4611, 0.8692, 0.4611, 0.8657, 0.4645, 0.847, 0.4676, 0.8531, 0.4591, 0.8585, 0.457, 0.8547, 0.4696, 0.8747, 0.4679, 0.8796, 0.4595, 0.8758, 0.4606, 0.8726, 0.4654, 0.8843, 0.4622, 0.8888, 0.4557, 0.8818, 0.4579, 0.8789, 0.4579, 0.8929, 0.4524, 0.8971, 0.4493, 0.8868, 0.4529, 0.8844, 0.4703, 0.8696, 0.4696, 0.8747, 0.4606, 0.8726, 0.4611, 0.8692, 0.4676, 0.8531, 0.4694, 0.8589, 0.4604, 0.8621, 0.4591, 0.8585, 0.4679, 0.8796, 0.4654, 0.8843, 0.4579, 0.8789, 0.4595, 0.8758])
me_cube.materials.append(mat_corpo_material)
me_cube.materials.append(mat_armas_material)
me_cube.materials.append(mat_thrusters)
me_cube.use_remesh_preserve_volume = False
me_cube.use_remesh_preserve_attributes = False
me_cube.use_mirror_vertex_groups = False
me_cube.update()

# ---- objects
ob_sun = bpy.data.objects.new('Sun', light_sun)
ob_cube = bpy.data.objects.new('Cube', me_cube)
ob_camera = bpy.data.objects.new('Camera', cam_camera)

# ---- transforms, parenting, visibility, modifiers, constraints
ob_sun.location = (-2.961, 0.0, 0.0)
ob_sun.rotation_euler = (0.0, -1.345, 0.4946)
ob_sun.lineart.crease_threshold = 0.0
ob_cube.location = (0.0, 0.0, 0.0)
ob_cube.lock_rotations_4d = False
ob_cube.empty_display_type = 'ARROWS'
ob_cube.lineart.crease_threshold = 0.0
_m = ob_cube.modifiers.new('Mirror', 'MIRROR')
_m.use_axis = (False, True, False)
_m.use_clip = True
_m = ob_cube.modifiers.new('Subsurf', 'SUBSURF')
_m.uv_smooth = 'PRESERVE_CORNERS'
_m.quality = 2
_m.levels = 3
_m.show_only_control_edges = False
ob_camera.location = (7.481, -6.508, 5.344)
ob_camera.rotation_euler = (1.109, 0.0, 0.8149)
ob_camera.lock_rotations_4d = False
ob_camera.empty_display_type = 'ARROWS'
ob_camera.color = (0.0, 0.0, 0.0, 0.0)
ob_camera.display_type = 'WIRE'
ob_camera.lineart.crease_threshold = 0.0

# ---- collection membership
col_collection_1.objects.link(ob_sun)
col_collection_1.objects.link(ob_cube)
col_collection_1.objects.link(ob_camera)

# ---- scene / render settings (as saved in the file)
scene.camera = ob_camera
scene.frame_start = 1; scene.frame_end = 250; scene.frame_set(1)
scene.render.engine = 'CYCLES'
scene.render.resolution_percentage = 50
scene.render.dither_intensity = 0.0
scene.cycles.use_denoising = False
scene.cycles.samples = 128
scene.cycles.sampling_pattern = 'TABULATED_SOBOL'
scene.cycles.use_adaptive_sampling = False
scene.cycles.use_light_tree = False
scene.cycles.blur_glossy = 0.0
scene.cycles.sample_clamp_indirect = 0.0
scene.view_settings.view_transform = 'Standard'
bpy.context.view_layer.update()
